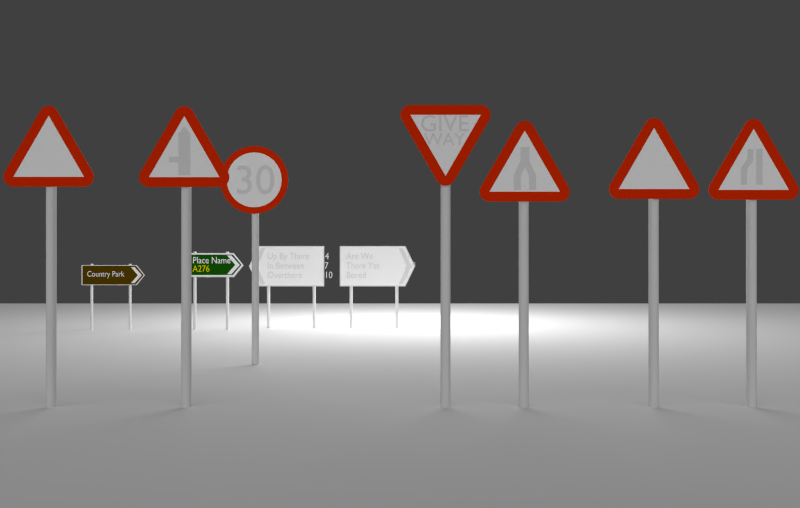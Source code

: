 # Source: road_signs_-_pack_1_by_Richard_Edwards.blend  (saved by Blender 2.66.0; exported with 4.5.12 LTS)
import bpy
from mathutils import Matrix  # noqa: F401  (used for matrix-valued properties, if any)

bpy.ops.wm.read_factory_settings(use_empty=True)
scene = bpy.context.scene
scene.name = 'Scene'

# ---- collections
col_collection_1 = bpy.data.collections.new('Collection 1'); scene.collection.children.link(col_collection_1)
col_collection_2 = bpy.data.collections.new('Collection 2'); scene.collection.children.link(col_collection_2)
col_collection_2.hide_render = True
col_collection_2.hide_viewport = True

# ---- materials (node trees are filled in below, after node groups)
mat_roadsign_red = bpy.data.materials.new('roadsign red')
mat_roadsign_red.alpha_threshold = 0.0
mat_roadsign_red.use_transparent_shadow = False
mat_roadsign_red.diffuse_color = (0.8, 0.02975, 0.0, 1.0)
mat_roadsign_red.roughness = 0.5
mat_roadsign_red.specular_intensity = 0.0
mat_roadsign_red.line_color = (0.0, 0.0, 0.0, 1.0)
mat_roadsign_white = bpy.data.materials.new('roadsign white')
mat_roadsign_white.alpha_threshold = 0.0
mat_roadsign_white.use_transparent_shadow = False
mat_roadsign_white.diffuse_color = (1.0, 1.0, 1.0, 1.0)
mat_roadsign_white.roughness = 0.5
mat_roadsign_white.specular_intensity = 0.0
mat_roadsign_white.line_color = (0.0, 0.0, 0.0, 1.0)
mat_sign_plate_back = bpy.data.materials.new('sign plate back')
mat_sign_plate_back.alpha_threshold = 0.0
mat_sign_plate_back.use_transparent_shadow = False
mat_sign_plate_back.roughness = 0.5
mat_sign_plate_back.specular_intensity = 0.0
mat_sign_plate_back.line_color = (0.0, 0.0, 0.0, 1.0)
mat_signpost = bpy.data.materials.new('signpost')
mat_signpost.alpha_threshold = 0.0
mat_signpost.use_transparent_shadow = False
mat_signpost.roughness = 0.5
mat_signpost.line_color = (0.0, 0.0, 0.0, 1.0)
mat_roadsign_black = bpy.data.materials.new('roadsign black')
mat_roadsign_black.alpha_threshold = 0.0
mat_roadsign_black.use_transparent_shadow = False
mat_roadsign_black.roughness = 0.5
mat_roadsign_black.line_color = (0.0, 0.0, 0.0, 1.0)
mat_green_sign = bpy.data.materials.new('green sign')
mat_green_sign.alpha_threshold = 0.0
mat_green_sign.use_transparent_shadow = False
mat_green_sign.diffuse_color = (0.007137, 0.0985, 0.001589, 1.0)
mat_green_sign.roughness = 0.5
mat_green_sign.specular_intensity = 0.0
mat_green_sign.line_color = (0.0, 0.0, 0.0, 1.0)
mat_yellow_text = bpy.data.materials.new('yellow text')
mat_yellow_text.alpha_threshold = 0.0
mat_yellow_text.use_transparent_shadow = False
mat_yellow_text.diffuse_color = (0.8, 0.7399, 0.0, 1.0)
mat_yellow_text.roughness = 0.5
mat_yellow_text.specular_intensity = 0.0
mat_yellow_text.line_color = (0.0, 0.0, 0.0, 1.0)
mat_sign_brown = bpy.data.materials.new('sign brown')
mat_sign_brown.alpha_threshold = 0.0
mat_sign_brown.use_transparent_shadow = False
mat_sign_brown.diffuse_color = (0.0985, 0.05359, 0.0, 1.0)
mat_sign_brown.roughness = 0.5
mat_sign_brown.specular_intensity = 0.0
mat_sign_brown.line_color = (0.0, 0.0, 0.0, 1.0)

# ---- material node trees

# ---- world
world_world = bpy.data.worlds.new('World'); scene.world = world_world
world_world.color = (0.05088, 0.05088, 0.05088)
world_world.use_sun_shadow = False
world_world.sun_shadow_jitter_overblur = 0.0
world_world.cycles.sampling_method = 'MANUAL'
world_world.cycles.sample_map_resolution = 256

# ---- cameras
cam_camera = bpy.data.cameras.new('Camera')
cam_camera.clip_end = 100.0
cam_camera.lens = 35.0
cam_camera.sensor_width = 32.0
cam_camera.sensor_height = 18.0
cam_camera.ortho_scale = 7.314
cam_camera.dof.focus_distance = 0.0
cam_camera.dof.aperture_fstop = 128.0

# ---- lights
light_point = bpy.data.lights.new('Point', 'SUN')
light_point.transmission_factor = 0.0
light_point.angle = 1.571
light_point.energy = 1.0
light_point.shadow_buffer_clip_start = 0.5
light_point.shadow_soft_size = 1.0
light_point.shadow_cascade_max_distance = 1000.0
light_point.cycles.use_multiple_importance_sampling = False
light_lamp = bpy.data.lights.new('Lamp', 'POINT')
light_lamp.transmission_factor = 0.0
light_lamp.cutoff_distance = 30.0
light_lamp.energy = 100.0
light_lamp.shadow_buffer_clip_start = 1.001
light_lamp.shadow_soft_size = 1.0
light_lamp.shadow_maximum_resolution = 0.006
light_lamp.use_absolute_resolution = True
light_lamp.cycles.use_multiple_importance_sampling = False

# ---- meshes
me_circle = bpy.data.meshes.new('Circle')
me_circle.from_pydata([(0.0, 1.0, 0.0), (-0.1951, 0.9808, 0.0), (-0.3827, 0.9239, 0.0), (-0.5556, 0.8315, 0.0), (-0.7071, 0.7071, 0.0), (-0.8315, 0.5556, 0.0), (-0.9239, 0.3827, 0.0), (-0.9808, 0.1951, 0.0), (-1.0, 7.55e-08, 0.0), (-0.9808, -0.1951, 0.0), (-0.9239, -0.3827, 0.0), (-0.8315, -0.5556, 0.0), (-0.7071, -0.7071, 0.0), (-0.5556, -0.8315, 0.0), (-0.3827, -0.9239, 0.0), (-0.1951, -0.9808, 0.0), (3.258e-07, -1.0, 0.0), (0.1951, -0.9808, 0.0), (0.3827, -0.9239, 0.0), (0.5556, -0.8315, 0.0), (0.7071, -0.7071, 0.0), (0.8315, -0.5556, 0.0), (0.9239, -0.3827, 0.0), (0.9808, -0.1951, 0.0), (1.0, 9.656e-07, 0.0), (0.9808, 0.1951, 0.0), (0.9239, 0.3827, 0.0), (0.8315, 0.5556, 0.0), (0.7071, 0.7071, 0.0), (0.5556, 0.8315, 0.0), (0.3827, 0.9239, 0.0), (0.1951, 0.9808, 0.0), (0.0, -0.0003854, -7.553e-08), (0.0, 1.239, 5.126e-15), (-0.2417, 1.215, 5.027e-15), (-0.4741, 1.145, 4.736e-15), (-0.6883, 1.03, 4.262e-15), (-0.8761, 0.8761, 3.624e-15), (-1.03, 0.6883, 2.848e-15), (-1.145, 0.4741, 1.962e-15), (-1.215, 0.2417, 1e-15), (-1.239, 9.354e-08, 3.87e-22), (-1.215, -0.2417, -1e-15), (-1.145, -0.4741, -1.962e-15), (-1.03, -0.6883, -2.848e-15), (-0.8761, -0.8761, -3.624e-15), (-0.6883, -1.03, -4.262e-15), (-0.4741, -1.145, -4.736e-15), (-0.2417, -1.215, -5.027e-15), (4.037e-07, -1.239, -5.126e-15), (0.2417, -1.215, -5.027e-15), (0.4741, -1.145, -4.736e-15), (0.6883, -1.03, -4.262e-15), (0.8761, -0.8761, -3.624e-15), (1.03, -0.6883, -2.848e-15), (1.145, -0.4741, -1.962e-15), (1.215, -0.2417, -1e-15), (1.239, 1.196e-06, 4.949e-21), (1.215, 0.2417, 1e-15), (1.145, 0.4741, 1.962e-15), (1.03, 0.6883, 2.848e-15), (0.8761, 0.8761, 3.624e-15), (0.6883, 1.03, 4.262e-15), (0.4741, 1.145, 4.736e-15), (0.2417, 1.215, 5.027e-15), (0.0, 1.0, -0.006528), (-0.1951, 0.9808, -0.006528), (-0.3827, 0.9239, -0.006528), (-0.5556, 0.8315, -0.006528), (-0.7071, 0.7071, -0.006528), (-0.8315, 0.5556, -0.006528), (-0.9239, 0.3827, -0.006528), (-0.9808, 0.1951, -0.006528), (-1.0, 7.599e-08, -0.006528), (-0.9808, -0.1951, -0.006528), (-0.9239, -0.3827, -0.006528), (-0.8315, -0.5556, -0.006528), (-0.7071, -0.7071, -0.006528), (-0.5556, -0.8315, -0.006528), (-0.3827, -0.9239, -0.006528), (-0.1951, -0.9808, -0.006528), (3.258e-07, -1.0, -0.006528), (0.1951, -0.9808, -0.006528), (0.3827, -0.9239, -0.006528), (0.5556, -0.8315, -0.006528), (0.7071, -0.7071, -0.006528), (0.8315, -0.5556, -0.006528), (0.9239, -0.3827, -0.006528), (0.9808, -0.1951, -0.006528), (1.0, 9.661e-07, -0.006528), (0.9808, 0.1951, -0.006528), (0.9239, 0.3827, -0.006528), (0.8315, 0.5556, -0.006528), (0.7071, 0.7071, -0.006528), (0.5556, 0.8315, -0.006528), (0.3827, 0.9239, -0.006528), (0.1951, 0.9808, -0.006528), (0.0, -0.0003854, -0.006528), (0.0, 1.239, -0.006528), (-0.2417, 1.215, -0.006528), (-0.4741, 1.145, -0.006528), (-0.6883, 1.03, -0.006528), (-0.8761, 0.8761, -0.006528), (-1.03, 0.6883, -0.006528), (-1.145, 0.4741, -0.006528), (-1.215, 0.2417, -0.006528), (-1.239, 9.403e-08, -0.006528), (-1.215, -0.2417, -0.006528), (-1.145, -0.4741, -0.006528), (-1.03, -0.6883, -0.006528), (-0.8761, -0.8761, -0.006528), (-0.6883, -1.03, -0.006528), (-0.4741, -1.145, -0.006528), (-0.2417, -1.215, -0.006528), (4.037e-07, -1.239, -0.006528), (0.2417, -1.215, -0.006528), (0.4741, -1.145, -0.006528), (0.6883, -1.03, -0.006528), (0.8761, -0.8761, -0.006528), (1.03, -0.6883, -0.006528), (1.145, -0.4741, -0.006528), (1.215, -0.2417, -0.006528), (1.239, 1.197e-06, -0.006528), (1.215, 0.2417, -0.006528), (1.145, 0.4741, -0.006528), (1.03, 0.6883, -0.006528), (0.8761, 0.8761, -0.006528), (0.6883, 1.03, -0.006528), (0.4741, 1.145, -0.006528), (0.2417, 1.215, -0.006528)], [], [(32, 27, 26), (32, 26, 25), (32, 25, 24), (32, 24, 23), (32, 23, 22), (32, 22, 21), (32, 21, 20), (32, 20, 19), (32, 19, 18), (32, 18, 17), (32, 17, 16), (32, 16, 15), (32, 15, 14), (32, 14, 13), (32, 13, 12), (32, 12, 11), (32, 11, 10), (32, 10, 9), (32, 9, 8), (32, 8, 7), (32, 7, 6), (32, 6, 5), (32, 5, 4), (32, 4, 3), (32, 3, 2), (32, 2, 1), (32, 1, 0), (31, 32, 0), (32, 31, 30), (32, 30, 29), (32, 29, 28), (32, 28, 27), (35, 34, 1, 2), (64, 63, 30, 31), (61, 60, 27, 28), (58, 57, 24, 25), (55, 54, 21, 22), (52, 51, 18, 19), (49, 48, 15, 16), (46, 45, 12, 13), (43, 42, 9, 10), (40, 39, 6, 7), (37, 36, 3, 4), (34, 33, 0, 1), (63, 62, 29, 30), (60, 59, 26, 27), (57, 56, 23, 24), (54, 53, 20, 21), (51, 50, 17, 18), (48, 47, 14, 15), (45, 44, 11, 12), (42, 41, 8, 9), (39, 38, 5, 6), (36, 35, 2, 3), (31, 0, 33, 64), (62, 61, 28, 29), (59, 58, 25, 26), (56, 55, 22, 23), (53, 52, 19, 20), (50, 49, 16, 17), (47, 46, 13, 14), (44, 43, 10, 11), (41, 40, 7, 8), (38, 37, 4, 5), (97, 92, 91), (97, 91, 90), (97, 90, 89), (97, 89, 88), (97, 88, 87), (97, 87, 86), (97, 86, 85), (97, 85, 84), (97, 84, 83), (97, 83, 82), (97, 82, 81), (97, 81, 80), (97, 80, 79), (97, 79, 78), (97, 78, 77), (97, 77, 76), (97, 76, 75), (97, 75, 74), (97, 74, 73), (97, 73, 72), (97, 72, 71), (97, 71, 70), (97, 70, 69), (97, 69, 68), (97, 68, 67), (97, 67, 66), (97, 66, 65), (96, 97, 65), (97, 96, 95), (97, 95, 94), (97, 94, 93), (97, 93, 92), (100, 99, 66, 67), (129, 128, 95, 96), (126, 125, 92, 93), (123, 122, 89, 90), (120, 119, 86, 87), (117, 116, 83, 84), (114, 113, 80, 81), (111, 110, 77, 78), (108, 107, 74, 75), (105, 104, 71, 72), (102, 101, 68, 69), (99, 98, 65, 66), (128, 127, 94, 95), (125, 124, 91, 92), (122, 121, 88, 89), (119, 118, 85, 86), (116, 115, 82, 83), (113, 112, 79, 80), (110, 109, 76, 77), (107, 106, 73, 74), (104, 103, 70, 71), (101, 100, 67, 68), (96, 65, 98, 129), (127, 126, 93, 94), (124, 123, 90, 91), (121, 120, 87, 88), (118, 117, 84, 85), (115, 114, 81, 82), (112, 111, 78, 79), (109, 108, 75, 76), (106, 105, 72, 73), (103, 102, 69, 70)])
me_circle.polygons.foreach_set('material_index', [1, 1, 1, 1, 1, 1, 1, 1, 1, 1, 1, 1, 1, 1, 1, 1, 1, 1, 1, 1, 1, 1, 1, 1, 1, 1, 1, 1, 1, 1, 1, 1, 0, 0, 0, 0, 0, 0, 0, 0, 0, 0, 0, 0, 0, 0, 0, 0, 0, 0, 0, 0, 0, 0, 0, 0, 0, 0, 0, 0, 0, 0, 0, 0, 2, 2, 2, 2, 2, 2, 2, 2, 2, 2, 2, 2, 2, 2, 2, 2, 2, 2, 2, 2, 2, 2, 2, 2, 2, 2, 2, 2, 2, 2, 2, 2, 2, 2, 2, 2, 2, 2, 2, 2, 2, 2, 2, 2, 2, 2, 2, 2, 2, 2, 2, 2, 2, 2, 2, 2, 2, 2, 2, 2, 2, 2, 2, 2])
me_circle.materials.append(mat_roadsign_red)
me_circle.materials.append(mat_roadsign_white)
me_circle.materials.append(mat_sign_plate_back)
me_circle.use_remesh_preserve_volume = False
me_circle.use_remesh_preserve_attributes = False
me_circle.use_mirror_vertex_groups = False
me_circle.update()
me_cylinder_005 = bpy.data.meshes.new('Cylinder.005')
me_cylinder_005.from_pydata([(0.0, 1.0, -1.0), (0.0, 1.0, 1.0), (0.1951, 0.9808, -1.0), (0.1951, 0.9808, 1.0), (0.3827, 0.9239, -1.0), (0.3827, 0.9239, 1.0), (0.5556, 0.8315, -1.0), (0.5556, 0.8315, 1.0), (0.7071, 0.7071, -1.0), (0.7071, 0.7071, 1.0), (0.8315, 0.5556, -1.0), (0.8315, 0.5556, 1.0), (0.9239, 0.3827, -1.0), (0.9239, 0.3827, 1.0), (0.9808, 0.1951, -1.0), (0.9808, 0.1951, 1.0), (1.0, 7.55e-08, -1.0), (1.0, 7.55e-08, 1.0), (0.9808, -0.1951, -1.0), (0.9808, -0.1951, 1.0), (0.9239, -0.3827, -1.0), (0.9239, -0.3827, 1.0), (0.8315, -0.5556, -1.0), (0.8315, -0.5556, 1.0), (0.7071, -0.7071, -1.0), (0.7071, -0.7071, 1.0), (0.5556, -0.8315, -1.0), (0.5556, -0.8315, 1.0), (0.3827, -0.9239, -1.0), (0.3827, -0.9239, 1.0), (0.1951, -0.9808, -1.0), (0.1951, -0.9808, 1.0), (-3.258e-07, -1.0, -1.0), (-3.258e-07, -1.0, 1.0), (-0.1951, -0.9808, -1.0), (-0.1951, -0.9808, 1.0), (-0.3827, -0.9239, -1.0), (-0.3827, -0.9239, 1.0), (-0.5556, -0.8315, -1.0), (-0.5556, -0.8315, 1.0), (-0.7071, -0.7071, -1.0), (-0.7071, -0.7071, 1.0), (-0.8315, -0.5556, -1.0), (-0.8315, -0.5556, 1.0), (-0.9239, -0.3827, -1.0), (-0.9239, -0.3827, 1.0), (-0.9808, -0.1951, -1.0), (-0.9808, -0.1951, 1.0), (-1.0, 9.656e-07, -1.0), (-1.0, 9.656e-07, 1.0), (-0.9808, 0.1951, -1.0), (-0.9808, 0.1951, 1.0), (-0.9239, 0.3827, -1.0), (-0.9239, 0.3827, 1.0), (-0.8315, 0.5556, -1.0), (-0.8315, 0.5556, 1.0), (-0.7071, 0.7071, -1.0), (-0.7071, 0.7071, 1.0), (-0.5556, 0.8315, -1.0), (-0.5556, 0.8315, 1.0), (-0.3827, 0.9239, -1.0), (-0.3827, 0.9239, 1.0), (-0.1951, 0.9808, -1.0), (-0.1951, 0.9808, 1.0), (8.605e-07, 1.095, 0.9333), (-6.275e-08, 1.095, 0.9462), (0.2136, 1.074, 0.9333), (0.2136, 1.074, 0.9462), (0.419, 1.012, 0.9333), (0.419, 1.012, 0.9462), (0.6083, 0.9103, 0.9333), (0.6083, 0.9103, 0.9462), (0.7742, 0.7742, 0.9333), (0.7742, 0.7742, 0.9462), (0.9103, 0.6083, 0.9333), (0.9103, 0.6083, 0.9462), (1.012, 0.419, 0.9333), (1.012, 0.419, 0.9462), (1.074, 0.2136, 0.9333), (1.074, 0.2136, 0.9462), (1.095, 2.191e-07, 0.9333), (1.095, 6.659e-08, 0.9462), (1.074, -0.2136, 0.9333), (1.074, -0.2136, 0.9462), (1.012, -0.419, 0.9333), (1.012, -0.419, 0.9462), (0.9103, -0.6083, 0.9333), (0.9103, -0.6083, 0.9462), (0.7742, -0.7742, 0.9333), (0.7742, -0.7742, 0.9462), (0.6083, -0.9103, 0.9333), (0.6083, -0.9103, 0.9462), (0.419, -1.012, 0.9333), (0.419, -1.012, 0.9462), (0.2136, -1.074, 0.9333), (0.2136, -1.074, 0.9462), (5.037e-07, -1.095, 0.9333), (-4.195e-07, -1.095, 0.9462), (-0.2136, -1.074, 0.9333), (-0.2136, -1.074, 0.9462), (-0.419, -1.012, 0.9333), (-0.419, -1.012, 0.9462), (-0.6083, -0.9103, 0.9333), (-0.6083, -0.9103, 0.9462), (-0.7742, -0.7742, 0.9333), (-0.7742, -0.7742, 0.9462), (-0.9103, -0.6083, 0.9333), (-0.9103, -0.6083, 0.9462), (-1.012, -0.419, 0.9333), (-1.012, -0.419, 0.9462), (-1.074, -0.2136, 0.9333), (-1.074, -0.2136, 0.9462), (-1.095, 1.194e-06, 0.9333), (-1.095, 1.041e-06, 0.9462), (-1.074, 0.2136, 0.9333), (-1.074, 0.2136, 0.9462), (-1.012, 0.419, 0.9333), (-1.012, 0.419, 0.9462), (-0.9103, 0.6083, 0.9333), (-0.9103, 0.6083, 0.9462), (-0.7742, 0.7742, 0.9333), (-0.7742, 0.7742, 0.9462), (-0.6083, 0.9103, 0.9333), (-0.6083, 0.9103, 0.9462), (-0.419, 1.012, 0.9333), (-0.419, 1.012, 0.9462), (-0.2136, 1.074, 0.9333), (-0.2136, 1.074, 0.9462), (0.6209, -1.172, 0.9333), (0.6209, -1.172, 0.9462), (0.4063, -1.172, 0.9333), (0.4063, -1.172, 0.9462), (-0.4063, -1.173, 0.9333), (-0.4063, -1.173, 0.9462), (-0.6209, -1.171, 0.9333), (-0.6209, -1.171, 0.9462), (7.842e-07, 1.095, 0.7534), (-1.391e-07, 1.095, 0.7662), (0.2136, 1.074, 0.7534), (0.2136, 1.074, 0.7662), (0.419, 1.012, 0.7534), (0.419, 1.012, 0.7662), (0.6083, 0.9103, 0.7534), (0.6083, 0.9103, 0.7662), (0.7742, 0.7742, 0.7534), (0.7742, 0.7742, 0.7662), (0.9103, 0.6083, 0.7534), (0.9103, 0.6083, 0.7662), (1.012, 0.419, 0.7534), (1.012, 0.419, 0.7662), (1.074, 0.2136, 0.7534), (1.074, 0.2136, 0.7662), (1.095, 2.065e-07, 0.7534), (1.095, 5.398e-08, 0.7662), (1.074, -0.2136, 0.7534), (1.074, -0.2136, 0.7662), (1.012, -0.419, 0.7534), (1.012, -0.419, 0.7662), (0.9103, -0.6083, 0.7534), (0.9103, -0.6083, 0.7662), (0.7742, -0.7742, 0.7534), (0.7742, -0.7742, 0.7662), (0.6083, -0.9103, 0.7534), (0.6083, -0.9103, 0.7662), (0.419, -1.012, 0.7534), (0.419, -1.012, 0.7662), (0.2136, -1.074, 0.7534), (0.2136, -1.074, 0.7662), (4.274e-07, -1.095, 0.7534), (-4.958e-07, -1.095, 0.7662), (-0.2136, -1.074, 0.7534), (-0.2136, -1.074, 0.7662), (-0.419, -1.012, 0.7534), (-0.419, -1.012, 0.7662), (-0.6083, -0.9103, 0.7534), (-0.6083, -0.9103, 0.7662), (-0.7742, -0.7742, 0.7534), (-0.7742, -0.7742, 0.7662), (-0.9103, -0.6083, 0.7534), (-0.9103, -0.6083, 0.7662), (-1.012, -0.419, 0.7534), (-1.012, -0.419, 0.7662), (-1.074, -0.2136, 0.7534), (-1.074, -0.2136, 0.7662), (-1.095, 1.181e-06, 0.7534), (-1.095, 1.029e-06, 0.7662), (-1.074, 0.2136, 0.7534), (-1.074, 0.2136, 0.7662), (-1.012, 0.419, 0.7534), (-1.012, 0.419, 0.7662), (-0.9103, 0.6083, 0.7534), (-0.9103, 0.6083, 0.7662), (-0.7742, 0.7742, 0.7534), (-0.7742, 0.7742, 0.7662), (-0.6083, 0.9103, 0.7534), (-0.6083, 0.9103, 0.7662), (-0.419, 1.012, 0.7534), (-0.419, 1.012, 0.7662), (-0.2136, 1.074, 0.7534), (-0.2136, 1.074, 0.7662), (0.6209, -1.172, 0.7534), (0.6209, -1.172, 0.7662), (0.4063, -1.172, 0.7534), (0.4063, -1.172, 0.7662), (-0.4063, -1.173, 0.7534), (-0.4063, -1.173, 0.7662), (-0.6209, -1.171, 0.7534), (-0.6209, -1.171, 0.7662)], [], [(0, 1, 3, 2), (2, 3, 5, 4), (4, 5, 7, 6), (6, 7, 9, 8), (8, 9, 11, 10), (10, 11, 13, 12), (12, 13, 15, 14), (14, 15, 17, 16), (16, 17, 19, 18), (18, 19, 21, 20), (20, 21, 23, 22), (22, 23, 25, 24), (24, 25, 27, 26), (26, 27, 29, 28), (28, 29, 31, 30), (30, 31, 33, 32), (32, 33, 35, 34), (34, 35, 37, 36), (36, 37, 39, 38), (38, 39, 41, 40), (40, 41, 43, 42), (42, 43, 45, 44), (44, 45, 47, 46), (46, 47, 49, 48), (48, 49, 51, 50), (50, 51, 53, 52), (52, 53, 55, 54), (54, 55, 57, 56), (56, 57, 59, 58), (58, 59, 61, 60), (3, 1, 63, 61, 59, 57, 55, 53, 51, 49, 47, 45, 43, 41, 39, 37, 35, 33, 31, 29, 27, 25, 23, 21, 19, 17, 15, 13, 11, 9, 7, 5), (62, 63, 1, 0), (60, 61, 63, 62), (0, 2, 4, 6, 8, 10, 12, 14, 16, 18, 20, 22, 24, 26, 28, 30, 32, 34, 36, 38, 40, 42, 44, 46, 48, 50, 52, 54, 56, 58, 60, 62), (64, 65, 67, 66), (66, 67, 69, 68), (68, 69, 71, 70), (70, 71, 73, 72), (72, 73, 75, 74), (74, 75, 77, 76), (76, 77, 79, 78), (78, 79, 81, 80), (80, 81, 83, 82), (82, 83, 85, 84), (84, 85, 87, 86), (86, 87, 89, 88), (88, 89, 91, 90), (90, 91, 129, 128), (92, 93, 95, 94), (94, 95, 97, 96), (96, 97, 99, 98), (98, 99, 101, 100), (101, 103, 135, 133), (102, 103, 105, 104), (104, 105, 107, 106), (106, 107, 109, 108), (108, 109, 111, 110), (110, 111, 113, 112), (112, 113, 115, 114), (114, 115, 117, 116), (116, 117, 119, 118), (118, 119, 121, 120), (120, 121, 123, 122), (122, 123, 125, 124), (67, 65, 127, 125, 123, 121, 119, 117, 115, 113, 111, 109, 107, 105, 103, 101, 99, 97, 95, 93, 91, 89, 87, 85, 83, 81, 79, 77, 75, 73, 71, 69), (126, 127, 65, 64), (124, 125, 127, 126), (64, 66, 68, 70, 72, 74, 76, 78, 80, 82, 84, 86, 88, 90, 92, 94, 96, 98, 100, 102, 104, 106, 108, 110, 112, 114, 116, 118, 120, 122, 124, 126), (128, 129, 131, 130), (132, 133, 135, 134), (93, 92, 130, 131), (102, 100, 132, 134), (91, 93, 131, 129), (100, 101, 133, 132), (103, 102, 134, 135), (92, 90, 128, 130), (136, 137, 139, 138), (138, 139, 141, 140), (140, 141, 143, 142), (142, 143, 145, 144), (144, 145, 147, 146), (146, 147, 149, 148), (148, 149, 151, 150), (150, 151, 153, 152), (152, 153, 155, 154), (154, 155, 157, 156), (156, 157, 159, 158), (158, 159, 161, 160), (160, 161, 163, 162), (162, 163, 201, 200), (164, 165, 167, 166), (166, 167, 169, 168), (168, 169, 171, 170), (170, 171, 173, 172), (173, 175, 207, 205), (174, 175, 177, 176), (176, 177, 179, 178), (178, 179, 181, 180), (180, 181, 183, 182), (182, 183, 185, 184), (184, 185, 187, 186), (186, 187, 189, 188), (188, 189, 191, 190), (190, 191, 193, 192), (192, 193, 195, 194), (194, 195, 197, 196), (139, 137, 199, 197, 195, 193, 191, 189, 187, 185, 183, 181, 179, 177, 175, 173, 171, 169, 167, 165, 163, 161, 159, 157, 155, 153, 151, 149, 147, 145, 143, 141), (198, 199, 137, 136), (196, 197, 199, 198), (136, 138, 140, 142, 144, 146, 148, 150, 152, 154, 156, 158, 160, 162, 164, 166, 168, 170, 172, 174, 176, 178, 180, 182, 184, 186, 188, 190, 192, 194, 196, 198), (200, 201, 203, 202), (204, 205, 207, 206), (165, 164, 202, 203), (174, 172, 204, 206), (163, 165, 203, 201), (172, 173, 205, 204), (175, 174, 206, 207), (164, 162, 200, 202)])
me_cylinder_005.materials.append(mat_signpost)
me_cylinder_005.use_remesh_preserve_volume = False
me_cylinder_005.use_remesh_preserve_attributes = False
me_cylinder_005.use_mirror_vertex_groups = False
me_cylinder_005.update()
me_plane_027 = bpy.data.meshes.new('Plane.027')
me_plane_027.from_pydata([(14.36, -0.2427, 9.877e-08), (14.5, -0.2303, 1.013e-07), (14.67, -0.2125, 1.045e-07), (14.82, -0.1922, 1.077e-07), (14.97, -0.1678, 1.11e-07), (15.1, -0.1398, 1.144e-07), (15.2, -0.1098, 1.175e-07), (15.29, -0.07651, 1.206e-07), (15.34, -0.04295, 1.232e-07), (15.36, -0.01261, 1.253e-07), (-1.0, -1.0, -1.211e-07), (-0.9933, -1.023, -1.215e-07), (-0.9655, -1.052, -1.22e-07), (-0.9158, -1.081, -1.224e-07), (-0.8383, -1.11, -1.227e-07), (-0.7308, -1.14, -1.23e-07), (-0.5987, -1.168, -1.231e-07), (-0.435, -1.195, -1.23e-07), (-0.2537, -1.218, -1.229e-07), (-0.07697, -1.236, -1.227e-07), (2.0, -1.243, -1.446e-07), (0.9999, -1.0, -9.729e-08), (1.854, -1.253, -1.438e-07), (1.662, -1.264, -1.425e-07), (1.46, -1.273, -1.41e-07), (1.237, -1.278, -1.389e-07), (0.9972, -1.28, -1.365e-07), (0.7584, -1.278, -1.337e-07), (0.5109, -1.272, -1.304e-07), (0.2773, -1.261, -1.27e-07), (0.07889, -1.249, -1.239e-07), (-0.0007712, -1.243, -1.213e-07), (14.36, 0.2427, 9.877e-08), (14.5, 0.2303, 1.013e-07), (14.67, 0.2125, 1.045e-07), (14.82, 0.1922, 1.077e-07), (14.97, 0.1678, 1.11e-07), (15.1, 0.1398, 1.144e-07), (15.2, 0.1098, 1.175e-07), (15.29, 0.07651, 1.206e-07), (15.34, 0.04295, 1.232e-07), (15.36, 0.01261, 1.253e-07), (13.36, 0.0, 1.174e-07), (-1.0, 0.0, 0.0), (1.0, 0.0, 0.0), (15.37, 0.0, 1.274e-07), (-1.0, 1.0, -1.211e-07), (-0.9933, 1.023, -1.215e-07), (-0.9655, 1.052, -1.22e-07), (-0.9158, 1.081, -1.224e-07), (-0.8383, 1.11, -1.227e-07), (-0.7308, 1.14, -1.23e-07), (-0.5987, 1.168, -1.231e-07), (-0.435, 1.195, -1.23e-07), (-0.2537, 1.218, -1.229e-07), (-0.07697, 1.236, -1.227e-07), (2.0, 1.243, -1.446e-07), (0.9999, 1.0, -9.729e-08), (1.854, 1.253, -1.438e-07), (1.662, 1.264, -1.425e-07), (1.46, 1.273, -1.41e-07), (1.237, 1.278, -1.389e-07), (0.9972, 1.28, -1.365e-07), (0.7584, 1.278, -1.337e-07), (0.5109, 1.272, -1.304e-07), (0.2773, 1.261, -1.27e-07), (0.07889, 1.249, -1.239e-07), (-0.0007712, 1.243, -1.213e-07), (14.36, -0.2427, -0.008272), (14.5, -0.2303, -0.008272), (14.67, -0.2125, -0.008272), (14.82, -0.1922, -0.008272), (14.97, -0.1678, -0.008272), (15.1, -0.1398, -0.008272), (15.2, -0.1098, -0.008272), (15.29, -0.07651, -0.008272), (15.34, -0.04295, -0.008272), (15.36, -0.01261, -0.008272), (-1.0, -1.0, -0.008273), (-0.9933, -1.023, -0.008273), (-0.9655, -1.052, -0.008273), (-0.9158, -1.081, -0.008273), (-0.8383, -1.11, -0.008273), (-0.7308, -1.14, -0.008273), (-0.5987, -1.168, -0.008273), (-0.435, -1.195, -0.008273), (-0.2537, -1.218, -0.008273), (-0.07697, -1.236, -0.008273), (2.0, -1.243, -0.008273), (0.9999, -1.0, -0.008273), (1.854, -1.253, -0.008273), (1.662, -1.264, -0.008273), (1.46, -1.273, -0.008273), (1.237, -1.278, -0.008273), (0.9972, -1.28, -0.008273), (0.7584, -1.278, -0.008273), (0.5109, -1.272, -0.008273), (0.2773, -1.261, -0.008273), (0.07889, -1.249, -0.008273), (-0.0007712, -1.243, -0.008273), (14.36, 0.2427, -0.008272), (14.5, 0.2303, -0.008272), (14.67, 0.2125, -0.008272), (14.82, 0.1922, -0.008272), (14.97, 0.1678, -0.008272), (15.1, 0.1398, -0.008272), (15.2, 0.1098, -0.008272), (15.29, 0.07651, -0.008272), (15.34, 0.04295, -0.008272), (15.36, 0.01261, -0.008272), (13.36, 8.017e-10, -0.008272), (-1.0, 8.017e-10, -0.008273), (1.0, 8.017e-10, -0.008273), (15.37, 8.017e-10, -0.008272), (-1.0, 1.0, -0.008273), (-0.9933, 1.023, -0.008273), (-0.9655, 1.052, -0.008273), (-0.9158, 1.081, -0.008273), (-0.8383, 1.11, -0.008273), (-0.7308, 1.14, -0.008273), (-0.5987, 1.168, -0.008273), (-0.435, 1.195, -0.008273), (-0.2537, 1.218, -0.008273), (-0.07697, 1.236, -0.008273), (2.0, 1.243, -0.008273), (0.9999, 1.0, -0.008273), (1.854, 1.253, -0.008273), (1.662, 1.264, -0.008273), (1.46, 1.273, -0.008273), (1.237, 1.278, -0.008273), (0.9972, 1.28, -0.008273), (0.7584, 1.278, -0.008273), (0.5109, 1.272, -0.008273), (0.2773, 1.261, -0.008273), (0.07889, 1.249, -0.008273), (-0.0007712, 1.243, -0.008273)], [], [(42, 0, 1), (42, 1, 2), (42, 2, 3), (42, 3, 4), (42, 4, 5), (42, 5, 6), (42, 6, 7), (42, 7, 8), (42, 8, 9), (42, 9, 45), (21, 10, 11), (21, 11, 12), (21, 12, 13), (21, 13, 14), (21, 14, 15), (21, 15, 16), (21, 16, 17), (21, 17, 18), (21, 18, 19), (21, 19, 31), (21, 22, 20), (21, 23, 22), (21, 24, 23), (21, 25, 24), (21, 26, 25), (21, 27, 26), (21, 28, 27), (21, 29, 28), (21, 30, 29), (21, 31, 30), (0, 42, 21, 20), (43, 10, 21, 44), (42, 33, 32), (42, 34, 33), (42, 35, 34), (42, 36, 35), (42, 37, 36), (42, 38, 37), (42, 39, 38), (42, 40, 39), (42, 41, 40), (42, 45, 41), (57, 47, 46), (57, 48, 47), (57, 49, 48), (57, 50, 49), (57, 51, 50), (57, 52, 51), (57, 53, 52), (57, 54, 53), (57, 55, 54), (57, 67, 55), (57, 56, 58), (57, 58, 59), (57, 59, 60), (57, 60, 61), (57, 61, 62), (57, 62, 63), (57, 63, 64), (57, 64, 65), (57, 65, 66), (57, 66, 67), (32, 56, 57, 42), (43, 44, 57, 46), (42, 57, 21), (110, 68, 69), (110, 69, 70), (110, 70, 71), (110, 71, 72), (110, 72, 73), (110, 73, 74), (110, 74, 75), (110, 75, 76), (110, 76, 77), (110, 77, 113), (89, 78, 79), (89, 79, 80), (89, 80, 81), (89, 81, 82), (89, 82, 83), (89, 83, 84), (89, 84, 85), (89, 85, 86), (89, 86, 87), (89, 87, 99), (89, 90, 88), (89, 91, 90), (89, 92, 91), (89, 93, 92), (89, 94, 93), (89, 95, 94), (89, 96, 95), (89, 97, 96), (89, 98, 97), (89, 99, 98), (68, 110, 89, 88), (111, 78, 89, 112), (110, 101, 100), (110, 102, 101), (110, 103, 102), (110, 104, 103), (110, 105, 104), (110, 106, 105), (110, 107, 106), (110, 108, 107), (110, 109, 108), (110, 113, 109), (125, 115, 114), (125, 116, 115), (125, 117, 116), (125, 118, 117), (125, 119, 118), (125, 120, 119), (125, 121, 120), (125, 122, 121), (125, 123, 122), (125, 135, 123), (125, 124, 126), (125, 126, 127), (125, 127, 128), (125, 128, 129), (125, 129, 130), (125, 130, 131), (125, 131, 132), (125, 132, 133), (125, 133, 134), (125, 134, 135), (100, 124, 125, 110), (111, 112, 125, 114), (110, 125, 89)])
me_plane_027.polygons.foreach_set('material_index', [1, 1, 1, 1, 1, 1, 1, 1, 1, 1, 1, 1, 1, 1, 1, 1, 1, 1, 1, 1, 1, 1, 1, 1, 1, 1, 1, 1, 1, 1, 1, 1, 1, 1, 1, 1, 1, 1, 1, 1, 1, 1, 1, 1, 1, 1, 1, 1, 1, 1, 1, 1, 1, 1, 1, 1, 1, 1, 1, 1, 1, 1, 1, 1, 0, 2, 2, 2, 2, 2, 2, 2, 2, 2, 2, 2, 2, 2, 2, 2, 2, 2, 2, 2, 2, 2, 2, 2, 2, 2, 2, 2, 2, 2, 2, 2, 2, 2, 2, 2, 2, 2, 2, 2, 2, 2, 2, 2, 2, 2, 2, 2, 2, 2, 2, 2, 2, 2, 2, 2, 2, 2, 2, 2, 2, 2, 2, 2, 2, 2])
me_plane_027.materials.append(mat_roadsign_white)
me_plane_027.materials.append(mat_roadsign_red)
me_plane_027.materials.append(mat_sign_plate_back)
me_plane_027.use_remesh_preserve_volume = False
me_plane_027.use_remesh_preserve_attributes = False
me_plane_027.use_mirror_vertex_groups = False
me_plane_027.update()
me_plane_001 = bpy.data.meshes.new('Plane.001')
me_plane_001.from_pydata([(0.9288, -1.0, 0.0), (-1.0, -1.0, 0.0), (0.9288, 1.451, 1.971e-08), (-1.0, 1.451, 1.971e-08), (0.0, -1.0, 0.0), (0.0, 1.0, 0.0), (0.9288, -3.584, -1.13e-07), (-1.0, -3.584, -1.13e-07), (0.0, -3.584, -1.13e-07), (0.9467, -3.836, -7.599e-08), (-0.7806, -4.718, -2.424e-07), (0.0, -4.158, -1.381e-07), (0.4512, -4.774, -1.65e-07), (-0.1108, -5.578, -3.186e-07), (1.156, -4.064, -2.817e-08), (1.231, -5.184, -7.817e-08), (0.874, -6.084, -2.531e-07), (1.326, -4.188, 1.137e-07), (1.846, -5.184, -7.817e-08), (2.121, -6.145, -2.635e-07), (1.571, -4.222, 1.071e-07), (4.758, -3.215, 7.892e-09), (5.033, -4.176, -1.774e-07), (4.483, -2.254, 1.932e-07), (5.168, -3.073, 1.412e-08), (5.211, -4.072, -1.784e-07), (5.126, -2.073, 2.067e-07), (5.701, -2.108, 2.007e-07), (5.395, -4.085, -1.809e-07), (5.548, -3.096, 9.89e-09), (6.431, -2.35, 2.002e-07), (5.543, -4.151, -1.525e-07), (5.952, -3.239, 2.599e-08), (7.021, -2.777, 1.277e-07), (5.713, -4.341, -1.899e-07), (6.45, -3.666, -5.009e-08), (7.591, -3.643, 2.373e-08), (5.783, -4.543, -1.868e-07), (6.735, -4.236, -1.069e-07), (7.735, -4.746, -9.793e-08), (5.782, -4.77, -1.615e-07), (6.735, -4.758, -1.297e-07), (7.735, -7.855, -2.338e-07), (5.782, -7.88, -2.974e-07), (6.735, -8.461, -2.916e-07)], [], [(5, 3, 1, 4), (2, 5, 4, 0), (8, 6, 0, 4), (4, 1, 7, 8), (11, 9, 6, 8), (8, 7, 10, 11), (11, 10, 13, 12), (12, 14, 9, 11), (12, 13, 16, 15), (15, 17, 14, 12), (15, 16, 19, 18), (18, 20, 17, 15), (18, 19, 22, 21), (21, 23, 20, 18), (21, 22, 25, 24), (24, 26, 23, 21), (29, 27, 26, 24), (24, 25, 28, 29), (32, 30, 27, 29), (29, 28, 31, 32), (35, 33, 30, 32), (32, 31, 34, 35), (38, 36, 33, 35), (35, 34, 37, 38), (41, 39, 36, 38), (38, 37, 40, 41), (44, 42, 39, 41), (41, 40, 43, 44)])
me_plane_001.materials.append(mat_roadsign_black)
me_plane_001.use_remesh_preserve_volume = False
me_plane_001.use_remesh_preserve_attributes = False
me_plane_001.use_mirror_vertex_groups = False
me_plane_001.update()
me_plane_012 = bpy.data.meshes.new('Plane.012')
me_plane_012.from_pydata([(1.566, 1.965, 1.296e-07), (1.566, -9.024, -3.508e-07), (1.566, -2.869, -8.168e-08), (1.566, -1.434, -1.899e-08), (-1.566, 1.965, 1.296e-07), (-1.566, -9.024, -3.508e-07), (0.0, 1.965, 1.296e-07), (0.0, -10.89, -4.325e-07), (-1.566, -2.869, -8.168e-08), (-1.566, -1.434, -1.899e-08), (0.0, -2.847, -8.073e-08), (0.0, -1.614, -2.682e-08), (-4.052, -2.869, -8.168e-08), (-4.052, -1.434, -1.899e-08)], [], [(11, 3, 0, 6), (7, 1, 2, 10), (10, 2, 3, 11), (11, 6, 4, 9), (7, 10, 8, 5), (10, 11, 9, 8), (13, 12, 8, 9)])
me_plane_012.materials.append(mat_roadsign_black)
me_plane_012.use_remesh_preserve_volume = False
me_plane_012.use_remesh_preserve_attributes = False
me_plane_012.use_mirror_x = True
me_plane_012.update()
me_plane_010 = bpy.data.meshes.new('Plane.010')
me_plane_010.from_pydata([(2.912, 1.643, 1.155e-07), (1.04, 1.643, 1.155e-07), (2.912, -2.083, -4.733e-08), (1.04, -2.083, -4.733e-08), (1.124, -5.964, -2.17e-07), (0.01734, -4.185, -1.392e-07), (-2.912, 1.643, 1.155e-07), (-1.04, 1.643, 1.155e-07), (-2.912, -2.083, -4.733e-08), (-1.04, -2.083, -4.733e-08), (-1.124, -5.964, -2.17e-07), (-0.01734, -4.185, -1.392e-07), (1.124, -9.448, -3.693e-07), (-1.124, -9.448, -3.693e-07)], [], [(3, 2, 0, 1), (5, 4, 2, 3), (9, 7, 6, 8), (11, 9, 8, 10), (5, 11, 10, 4), (4, 10, 13, 12)])
me_plane_010.materials.append(mat_roadsign_black)
me_plane_010.use_remesh_preserve_volume = False
me_plane_010.use_remesh_preserve_attributes = False
me_plane_010.use_mirror_x = True
me_plane_010.update()
me_plane_014 = bpy.data.meshes.new('Plane.014')
me_plane_014.from_pydata([(-1.043, 1.78, 1.215e-07), (-2.686, 1.78, 1.215e-07), (-1.043, -7.488, -2.836e-07), (-2.686, -7.488, -2.836e-07), (2.872, 1.797, 1.223e-07), (1.316, 1.797, 1.223e-07), (2.872, -1.68, -2.973e-08), (1.316, -1.68, -2.973e-08), (2.857, -2.237, -1.356e-07), (1.331, -1.936, -6.864e-08), (2.622, -2.869, -1.927e-07), (1.2, -2.239, -5.24e-08), (2.066, -3.761, -2.676e-07), (0.9019, -2.729, -3.793e-08), (1.558, -4.432, -3.871e-07), (0.3937, -3.4, -1.574e-07), (1.38, -4.664, -4.215e-07), (0.00251, -3.941, -2.605e-07), (1.294, -4.871, -4.523e-07), (-0.1962, -4.424, -3.528e-07), (1.205, -5.013, -4.676e-07), (-0.3509, -5.014, -4.678e-07), (1.205, -7.452, -5.742e-07), (-0.3509, -7.454, -5.744e-07)], [], [(3, 2, 0, 1), (7, 6, 4, 5), (9, 8, 6, 7), (11, 10, 8, 9), (13, 12, 10, 11), (15, 14, 12, 13), (17, 16, 14, 15), (19, 18, 16, 17), (21, 20, 18, 19), (23, 22, 20, 21)])
me_plane_014.materials.append(mat_roadsign_black)
me_plane_014.use_remesh_preserve_volume = False
me_plane_014.use_remesh_preserve_attributes = False
me_plane_014.use_mirror_x = True
me_plane_014.update()
me_plane_023 = bpy.data.meshes.new('Plane.023')
me_plane_023.from_pydata([(-1.043, 1.78, 1.215e-07), (-2.686, 1.78, 1.215e-07), (-1.043, -7.488, -2.836e-07), (-2.686, -7.488, -2.836e-07), (2.872, 1.797, 1.223e-07), (1.316, 1.797, 1.223e-07), (2.872, -1.68, -2.973e-08), (1.316, -1.68, -2.973e-08), (2.857, -2.237, -1.356e-07), (1.331, -1.936, -6.864e-08), (2.622, -2.869, -1.927e-07), (1.2, -2.239, -5.24e-08), (2.066, -3.761, -2.676e-07), (0.9019, -2.729, -3.793e-08), (1.558, -4.432, -3.871e-07), (0.3937, -3.4, -1.574e-07), (1.38, -4.664, -4.215e-07), (0.00251, -3.941, -2.605e-07), (1.294, -4.871, -4.523e-07), (-0.1962, -4.424, -3.528e-07), (1.205, -5.013, -4.676e-07), (-0.3509, -5.014, -4.678e-07), (1.205, -7.452, -5.742e-07), (-0.3509, -7.454, -5.744e-07)], [], [(3, 2, 0, 1), (7, 6, 4, 5), (9, 8, 6, 7), (11, 10, 8, 9), (13, 12, 10, 11), (15, 14, 12, 13), (17, 16, 14, 15), (19, 18, 16, 17), (21, 20, 18, 19), (23, 22, 20, 21)])
me_plane_023.materials.append(mat_roadsign_black)
me_plane_023.use_remesh_preserve_volume = False
me_plane_023.use_remesh_preserve_attributes = False
me_plane_023.use_mirror_x = True
me_plane_023.update()
me_plane_006 = bpy.data.meshes.new('Plane.006')
me_plane_006.from_pydata([(0.709, -0.9045, 5.822e-08), (-0.7563, -0.9045, -4.331e-08), (0.709, 0.9045, 5.266e-08), (-0.7563, 0.9045, -4.887e-08), (-0.7563, 3.409e-15, -4.609e-08), (0.9786, -4.385e-15, 5.929e-08), (0.7349, -1.038, 5.379e-08), (-0.809, -1.038, -4.389e-08), (0.7349, 1.038, 5.709e-08), (1.034, -4.1e-15, 5.544e-08), (-0.809, 1.038, -4.059e-08), (-0.809, 3.124e-15, -4.224e-08), (0.5237, -0.8308, -0.001867), (0.5237, 0.8308, -0.001867), (0.7808, 8.16e-11, -0.001867), (0.6602, -0.8277, -0.001867), (0.6602, 0.8277, -0.001867), (0.9266, 8.16e-11, -0.001867), (0.7188, -0.8469, 0.01729), (-0.7465, -0.8469, 0.01728), (0.7188, 0.9621, 0.01729), (-0.7465, 0.9621, 0.01728), (-0.7465, 0.05756, 0.01728), (0.9884, 0.05756, 0.01729), (0.7447, -0.9801, 0.01729), (-0.7992, -0.9801, 0.01728), (0.7447, 1.095, 0.01729), (1.044, 0.05756, 0.01729), (-0.7992, 1.095, 0.01728), (-0.7992, 0.05756, 0.01728), (0.5335, -0.7732, 0.01542), (0.5335, 0.8884, 0.01542), (0.7906, 0.05756, 0.01542), (0.67, -0.7702, 0.01542), (0.67, 0.8853, 0.01542), (0.9364, 0.05756, 0.01542)], [], [(5, 4, 1, 0), (2, 3, 4, 5), (0, 1, 7, 6), (8, 10, 3, 2), (5, 9, 8, 2), (9, 5, 0, 6), (4, 11, 7, 1), (11, 4, 3, 10), (14, 17, 16, 13), (17, 14, 12, 15), (23, 22, 19, 18), (20, 21, 22, 23), (18, 19, 25, 24), (26, 28, 21, 20), (23, 27, 26, 20), (27, 23, 18, 24), (22, 29, 25, 19), (29, 22, 21, 28), (32, 35, 34, 31), (35, 32, 30, 33)])
me_plane_006.polygons.foreach_set('material_index', [1, 1, 0, 0, 0, 0, 0, 0, 0, 0, 2, 2, 2, 2, 2, 2, 2, 2, 2, 2])
me_plane_006.materials.append(mat_roadsign_white)
me_plane_006.materials.append(mat_green_sign)
me_plane_006.materials.append(mat_sign_plate_back)
me_plane_006.use_remesh_preserve_volume = False
me_plane_006.use_remesh_preserve_attributes = False
me_plane_006.use_mirror_vertex_groups = False
me_plane_006.update()
me_cylinder_004 = bpy.data.meshes.new('Cylinder.004')
me_cylinder_004.from_pydata([(3.429, 1.0, -1.0), (3.429, 1.0, 1.0), (3.624, 0.9808, -1.0), (3.624, 0.9808, 1.0), (3.812, 0.9239, -1.0), (3.812, 0.9239, 1.0), (3.985, 0.8315, -1.0), (3.985, 0.8315, 1.0), (4.136, 0.7071, -1.0), (4.136, 0.7071, 1.0), (4.26, 0.5556, -1.0), (4.26, 0.5556, 1.0), (4.353, 0.3827, -1.0), (4.353, 0.3827, 1.0), (4.41, 0.1951, -1.0), (4.41, 0.1951, 1.0), (4.429, -1.571e-06, -1.0), (4.429, -1.571e-06, 1.0), (4.41, -0.1951, -1.0), (4.41, -0.1951, 1.0), (4.353, -0.3827, -1.0), (4.353, -0.3827, 1.0), (4.26, -0.5556, -1.0), (4.26, -0.5556, 1.0), (4.136, -0.7071, -1.0), (4.136, -0.7071, 1.0), (3.985, -0.8315, -1.0), (3.985, -0.8315, 1.0), (3.812, -0.9239, -1.0), (3.812, -0.9239, 1.0), (3.624, -0.9808, -1.0), (3.624, -0.9808, 1.0), (3.429, -1.0, -1.0), (3.429, -1.0, 1.0), (3.234, -0.9808, -1.0), (3.234, -0.9808, 1.0), (3.046, -0.9239, -1.0), (3.046, -0.9239, 1.0), (2.873, -0.8315, -1.0), (2.873, -0.8315, 1.0), (2.722, -0.7071, -1.0), (2.722, -0.7071, 1.0), (2.597, -0.5556, -1.0), (2.597, -0.5556, 1.0), (2.505, -0.3827, -1.0), (2.505, -0.3827, 1.0), (2.448, -0.1951, -1.0), (2.448, -0.1951, 1.0), (2.429, -6.806e-07, -1.0), (2.429, -6.806e-07, 1.0), (2.448, 0.1951, -1.0), (2.448, 0.1951, 1.0), (2.505, 0.3827, -1.0), (2.505, 0.3827, 1.0), (2.597, 0.5556, -1.0), (2.597, 0.5556, 1.0), (2.722, 0.7071, -1.0), (2.722, 0.7071, 1.0), (2.873, 0.8315, -1.0), (2.873, 0.8315, 1.0), (3.046, 0.9239, -1.0), (3.046, 0.9239, 1.0), (3.234, 0.9808, -1.0), (3.234, 0.9808, 1.0), (24.56, 1.0, -1.0), (24.56, 1.0, 1.0), (24.75, 0.9808, -1.0), (24.75, 0.9808, 1.0), (24.94, 0.9239, -1.0), (24.94, 0.9239, 1.0), (25.11, 0.8315, -1.0), (25.11, 0.8315, 1.0), (25.27, 0.7071, -1.0), (25.27, 0.7071, 1.0), (25.39, 0.5556, -1.0), (25.39, 0.5556, 1.0), (25.48, 0.3827, -1.0), (25.48, 0.3827, 1.0), (25.54, 0.1951, -1.0), (25.54, 0.1951, 1.0), (25.56, 2.289e-06, -1.0), (25.56, 2.289e-06, 1.0), (25.54, -0.1951, -1.0), (25.54, -0.1951, 1.0), (25.48, -0.3827, -1.0), (25.48, -0.3827, 1.0), (25.39, -0.5556, -1.0), (25.39, -0.5556, 1.0), (25.27, -0.7071, -1.0), (25.27, -0.7071, 1.0), (25.11, -0.8315, -1.0), (25.11, -0.8315, 1.0), (24.94, -0.9239, -1.0), (24.94, -0.9239, 1.0), (24.75, -0.9808, -1.0), (24.75, -0.9808, 1.0), (24.56, -1.0, -1.0), (24.56, -1.0, 1.0), (24.36, -0.9808, -1.0), (24.36, -0.9808, 1.0), (24.18, -0.9239, -1.0), (24.18, -0.9239, 1.0), (24.0, -0.8315, -1.0), (24.0, -0.8315, 1.0), (23.85, -0.7071, -1.0), (23.85, -0.7071, 1.0), (23.73, -0.5556, -1.0), (23.73, -0.5556, 1.0), (23.63, -0.3827, -1.0), (23.63, -0.3827, 1.0), (23.58, -0.1951, -1.0), (23.58, -0.1951, 1.0), (23.56, 3.179e-06, -1.0), (23.56, 3.179e-06, 1.0), (23.58, 0.1951, -1.0), (23.58, 0.1951, 1.0), (23.63, 0.3827, -1.0), (23.63, 0.3827, 1.0), (23.73, 0.5556, -1.0), (23.73, 0.5556, 1.0), (23.85, 0.7071, -1.0), (23.85, 0.7071, 1.0), (24.0, 0.8315, -1.0), (24.0, 0.8315, 1.0), (24.18, 0.9239, -1.0), (24.18, 0.9239, 1.0), (24.36, 0.9808, -1.0), (24.36, 0.9808, 1.0)], [], [(0, 1, 3, 2), (2, 3, 5, 4), (4, 5, 7, 6), (6, 7, 9, 8), (8, 9, 11, 10), (10, 11, 13, 12), (12, 13, 15, 14), (14, 15, 17, 16), (16, 17, 19, 18), (18, 19, 21, 20), (20, 21, 23, 22), (22, 23, 25, 24), (24, 25, 27, 26), (26, 27, 29, 28), (28, 29, 31, 30), (30, 31, 33, 32), (32, 33, 35, 34), (34, 35, 37, 36), (36, 37, 39, 38), (38, 39, 41, 40), (40, 41, 43, 42), (42, 43, 45, 44), (44, 45, 47, 46), (46, 47, 49, 48), (48, 49, 51, 50), (50, 51, 53, 52), (52, 53, 55, 54), (54, 55, 57, 56), (56, 57, 59, 58), (58, 59, 61, 60), (3, 1, 63, 61, 59, 57, 55, 53, 51, 49, 47, 45, 43, 41, 39, 37, 35, 33, 31, 29, 27, 25, 23, 21, 19, 17, 15, 13, 11, 9, 7, 5), (62, 63, 1, 0), (60, 61, 63, 62), (0, 2, 4, 6, 8, 10, 12, 14, 16, 18, 20, 22, 24, 26, 28, 30, 32, 34, 36, 38, 40, 42, 44, 46, 48, 50, 52, 54, 56, 58, 60, 62), (64, 65, 67, 66), (66, 67, 69, 68), (68, 69, 71, 70), (70, 71, 73, 72), (72, 73, 75, 74), (74, 75, 77, 76), (76, 77, 79, 78), (78, 79, 81, 80), (80, 81, 83, 82), (82, 83, 85, 84), (84, 85, 87, 86), (86, 87, 89, 88), (88, 89, 91, 90), (90, 91, 93, 92), (92, 93, 95, 94), (94, 95, 97, 96), (96, 97, 99, 98), (98, 99, 101, 100), (100, 101, 103, 102), (102, 103, 105, 104), (104, 105, 107, 106), (106, 107, 109, 108), (108, 109, 111, 110), (110, 111, 113, 112), (112, 113, 115, 114), (114, 115, 117, 116), (116, 117, 119, 118), (118, 119, 121, 120), (120, 121, 123, 122), (122, 123, 125, 124), (67, 65, 127, 125, 123, 121, 119, 117, 115, 113, 111, 109, 107, 105, 103, 101, 99, 97, 95, 93, 91, 89, 87, 85, 83, 81, 79, 77, 75, 73, 71, 69), (126, 127, 65, 64), (124, 125, 127, 126), (64, 66, 68, 70, 72, 74, 76, 78, 80, 82, 84, 86, 88, 90, 92, 94, 96, 98, 100, 102, 104, 106, 108, 110, 112, 114, 116, 118, 120, 122, 124, 126)])
me_cylinder_004.materials.append(mat_signpost)
me_cylinder_004.use_remesh_preserve_volume = False
me_cylinder_004.use_remesh_preserve_attributes = False
me_cylinder_004.use_mirror_vertex_groups = False
me_cylinder_004.update()
me_plane_005 = bpy.data.meshes.new('Plane.005')
me_plane_005.from_pydata([(1.0, -1.0, 0.0), (-1.0, -1.0, 0.0), (1.0, 1.0, 0.0), (-1.0, 1.0, 0.0)], [], [(2, 3, 1, 0)])
me_plane_005.materials.append(mat_sign_plate_back)
me_plane_005.use_remesh_preserve_volume = False
me_plane_005.use_remesh_preserve_attributes = False
me_plane_005.use_mirror_vertex_groups = False
me_plane_005.update()
me_plane_004 = bpy.data.meshes.new('Plane.004')
me_plane_004.from_pydata([(0.9895, -0.9826, 7.627e-10), (-0.9895, -0.9826, 7.627e-10), (0.9895, 0.9826, -7.627e-10), (-0.9895, 0.9826, -7.627e-10), (-0.9895, 0.0, 0.0), (1.279, 0.0, 0.0), (1.015, -1.038, -1.647e-09), (-1.023, -1.038, -1.647e-09), (1.015, 1.038, 1.647e-09), (1.315, 0.0, 0.0), (-1.023, 1.038, 1.647e-09), (-1.023, 0.0, 0.0), (0.8042, -0.8308, -0.001867), (0.8042, 0.8308, -0.001867), (1.061, 8.16e-11, -0.001867), (0.9406, -0.8277, -0.001867), (0.9406, 0.8277, -0.001867), (1.207, 8.16e-11, -0.001867), (0.9895, -0.9826, 0.02525), (-0.9895, -0.9826, 0.02525), (0.9895, 0.9826, 0.02525), (-0.9895, 0.9826, 0.02525), (-0.9895, -1.867e-09, 0.02525), (1.279, -1.867e-09, 0.02525), (1.015, -1.038, 0.02525), (-1.023, -1.038, 0.02525), (1.015, 1.038, 0.02525), (1.315, -1.867e-09, 0.02525), (-1.023, 1.038, 0.02525), (-1.023, -1.867e-09, 0.02525), (0.8042, -0.8308, 0.02338), (0.8042, 0.8308, 0.02338), (1.061, -1.786e-09, 0.02338), (0.9406, -0.8277, 0.02338), (0.9406, 0.8277, 0.02338), (1.207, -1.786e-09, 0.02338)], [], [(5, 4, 1, 0), (2, 3, 4, 5), (0, 1, 7, 6), (8, 10, 3, 2), (5, 9, 8, 2), (9, 5, 0, 6), (4, 11, 7, 1), (11, 4, 3, 10), (14, 17, 16, 13), (17, 14, 12, 15), (23, 22, 19, 18), (20, 21, 22, 23), (18, 19, 25, 24), (26, 28, 21, 20), (23, 27, 26, 20), (27, 23, 18, 24), (22, 29, 25, 19), (29, 22, 21, 28), (32, 35, 34, 31), (35, 32, 30, 33)])
me_plane_004.polygons.foreach_set('material_index', [1, 1, 0, 0, 0, 0, 0, 0, 0, 0, 2, 2, 2, 2, 2, 2, 2, 2, 2, 2])
me_plane_004.materials.append(mat_roadsign_white)
me_plane_004.materials.append(mat_sign_brown)
me_plane_004.materials.append(mat_sign_plate_back)
me_plane_004.use_remesh_preserve_volume = False
me_plane_004.use_remesh_preserve_attributes = False
me_plane_004.use_mirror_vertex_groups = False
me_plane_004.update()
me_cylinder_003 = bpy.data.meshes.new('Cylinder.003')
me_cylinder_003.from_pydata([(0.0, 1.0, -1.0), (0.0, 1.0, 1.0), (0.1951, 0.9808, -1.0), (0.1951, 0.9808, 1.0), (0.3827, 0.9239, -1.0), (0.3827, 0.9239, 1.0), (0.5556, 0.8315, -1.0), (0.5556, 0.8315, 1.0), (0.7071, 0.7071, -1.0), (0.7071, 0.7071, 1.0), (0.8315, 0.5556, -1.0), (0.8315, 0.5556, 1.0), (0.9239, 0.3827, -1.0), (0.9239, 0.3827, 1.0), (0.9808, 0.1951, -1.0), (0.9808, 0.1951, 1.0), (1.0, 7.55e-08, -1.0), (1.0, 7.55e-08, 1.0), (0.9808, -0.1951, -1.0), (0.9808, -0.1951, 1.0), (0.9239, -0.3827, -1.0), (0.9239, -0.3827, 1.0), (0.8315, -0.5556, -1.0), (0.8315, -0.5556, 1.0), (0.7071, -0.7071, -1.0), (0.7071, -0.7071, 1.0), (0.5556, -0.8315, -1.0), (0.5556, -0.8315, 1.0), (0.3827, -0.9239, -1.0), (0.3827, -0.9239, 1.0), (0.1951, -0.9808, -1.0), (0.1951, -0.9808, 1.0), (-3.258e-07, -1.0, -1.0), (-3.258e-07, -1.0, 1.0), (-0.1951, -0.9808, -1.0), (-0.1951, -0.9808, 1.0), (-0.3827, -0.9239, -1.0), (-0.3827, -0.9239, 1.0), (-0.5556, -0.8315, -1.0), (-0.5556, -0.8315, 1.0), (-0.7071, -0.7071, -1.0), (-0.7071, -0.7071, 1.0), (-0.8315, -0.5556, -1.0), (-0.8315, -0.5556, 1.0), (-0.9239, -0.3827, -1.0), (-0.9239, -0.3827, 1.0), (-0.9808, -0.1951, -1.0), (-0.9808, -0.1951, 1.0), (-1.0, 9.656e-07, -1.0), (-1.0, 9.656e-07, 1.0), (-0.9808, 0.1951, -1.0), (-0.9808, 0.1951, 1.0), (-0.9239, 0.3827, -1.0), (-0.9239, 0.3827, 1.0), (-0.8315, 0.5556, -1.0), (-0.8315, 0.5556, 1.0), (-0.7071, 0.7071, -1.0), (-0.7071, 0.7071, 1.0), (-0.5556, 0.8315, -1.0), (-0.5556, 0.8315, 1.0), (-0.3827, 0.9239, -1.0), (-0.3827, 0.9239, 1.0), (-0.1951, 0.9808, -1.0), (-0.1951, 0.9808, 1.0), (29.17, 1.0, -1.0), (29.17, 1.0, 1.0), (29.36, 0.9808, -1.0), (29.36, 0.9808, 1.0), (29.55, 0.9239, -1.0), (29.55, 0.9239, 1.0), (29.73, 0.8315, -1.0), (29.73, 0.8315, 1.0), (29.88, 0.7071, -1.0), (29.88, 0.7071, 1.0), (30.0, 0.5556, -1.0), (30.0, 0.5556, 1.0), (30.09, 0.3827, -1.0), (30.09, 0.3827, 1.0), (30.15, 0.1951, -1.0), (30.15, 0.1951, 1.0), (30.17, 7.55e-08, -1.0), (30.17, 7.55e-08, 1.0), (30.15, -0.1951, -1.0), (30.15, -0.1951, 1.0), (30.09, -0.3827, -1.0), (30.09, -0.3827, 1.0), (30.0, -0.5556, -1.0), (30.0, -0.5556, 1.0), (29.88, -0.7071, -1.0), (29.88, -0.7071, 1.0), (29.73, -0.8315, -1.0), (29.73, -0.8315, 1.0), (29.55, -0.9239, -1.0), (29.55, -0.9239, 1.0), (29.36, -0.9808, -1.0), (29.36, -0.9808, 1.0), (29.17, -1.0, -1.0), (29.17, -1.0, 1.0), (28.97, -0.9808, -1.0), (28.97, -0.9808, 1.0), (28.79, -0.9239, -1.0), (28.79, -0.9239, 1.0), (28.61, -0.8315, -1.0), (28.61, -0.8315, 1.0), (28.46, -0.7071, -1.0), (28.46, -0.7071, 1.0), (28.34, -0.5556, -1.0), (28.34, -0.5556, 1.0), (28.25, -0.3827, -1.0), (28.25, -0.3827, 1.0), (28.19, -0.1951, -1.0), (28.19, -0.1951, 1.0), (28.17, 9.656e-07, -1.0), (28.17, 9.656e-07, 1.0), (28.19, 0.1951, -1.0), (28.19, 0.1951, 1.0), (28.25, 0.3827, -1.0), (28.25, 0.3827, 1.0), (28.34, 0.5556, -1.0), (28.34, 0.5556, 1.0), (28.46, 0.7071, -1.0), (28.46, 0.7071, 1.0), (28.61, 0.8315, -1.0), (28.61, 0.8315, 1.0), (28.79, 0.9239, -1.0), (28.79, 0.9239, 1.0), (28.97, 0.9808, -1.0), (28.97, 0.9808, 1.0)], [], [(0, 1, 3, 2), (2, 3, 5, 4), (4, 5, 7, 6), (6, 7, 9, 8), (8, 9, 11, 10), (10, 11, 13, 12), (12, 13, 15, 14), (14, 15, 17, 16), (16, 17, 19, 18), (18, 19, 21, 20), (20, 21, 23, 22), (22, 23, 25, 24), (24, 25, 27, 26), (26, 27, 29, 28), (28, 29, 31, 30), (30, 31, 33, 32), (32, 33, 35, 34), (34, 35, 37, 36), (36, 37, 39, 38), (38, 39, 41, 40), (40, 41, 43, 42), (42, 43, 45, 44), (44, 45, 47, 46), (46, 47, 49, 48), (48, 49, 51, 50), (50, 51, 53, 52), (52, 53, 55, 54), (54, 55, 57, 56), (56, 57, 59, 58), (58, 59, 61, 60), (3, 1, 63, 61, 59, 57, 55, 53, 51, 49, 47, 45, 43, 41, 39, 37, 35, 33, 31, 29, 27, 25, 23, 21, 19, 17, 15, 13, 11, 9, 7, 5), (62, 63, 1, 0), (60, 61, 63, 62), (0, 2, 4, 6, 8, 10, 12, 14, 16, 18, 20, 22, 24, 26, 28, 30, 32, 34, 36, 38, 40, 42, 44, 46, 48, 50, 52, 54, 56, 58, 60, 62), (64, 65, 67, 66), (66, 67, 69, 68), (68, 69, 71, 70), (70, 71, 73, 72), (72, 73, 75, 74), (74, 75, 77, 76), (76, 77, 79, 78), (78, 79, 81, 80), (80, 81, 83, 82), (82, 83, 85, 84), (84, 85, 87, 86), (86, 87, 89, 88), (88, 89, 91, 90), (90, 91, 93, 92), (92, 93, 95, 94), (94, 95, 97, 96), (96, 97, 99, 98), (98, 99, 101, 100), (100, 101, 103, 102), (102, 103, 105, 104), (104, 105, 107, 106), (106, 107, 109, 108), (108, 109, 111, 110), (110, 111, 113, 112), (112, 113, 115, 114), (114, 115, 117, 116), (116, 117, 119, 118), (118, 119, 121, 120), (120, 121, 123, 122), (122, 123, 125, 124), (67, 65, 127, 125, 123, 121, 119, 117, 115, 113, 111, 109, 107, 105, 103, 101, 99, 97, 95, 93, 91, 89, 87, 85, 83, 81, 79, 77, 75, 73, 71, 69), (126, 127, 65, 64), (124, 125, 127, 126), (64, 66, 68, 70, 72, 74, 76, 78, 80, 82, 84, 86, 88, 90, 92, 94, 96, 98, 100, 102, 104, 106, 108, 110, 112, 114, 116, 118, 120, 122, 124, 126)])
me_cylinder_003.materials.append(mat_signpost)
me_cylinder_003.use_remesh_preserve_volume = False
me_cylinder_003.use_remesh_preserve_attributes = False
me_cylinder_003.use_mirror_vertex_groups = False
me_cylinder_003.update()
me_plane_003 = bpy.data.meshes.new('Plane.003')
me_plane_003.from_pydata([(0.9895, -0.9826, 7.627e-10), (-0.9895, -0.9826, 7.627e-10), (0.9895, 0.9826, -7.627e-10), (-0.9895, 0.9826, -7.627e-10), (-0.9895, 0.0, 0.0), (1.279, 0.0, 0.0), (1.015, -1.038, -1.647e-09), (-1.023, -1.038, -1.647e-09), (1.015, 1.038, 1.647e-09), (1.315, 0.0, 0.0), (-1.023, 1.038, 1.647e-09), (-1.023, 0.0, 0.0), (0.8042, -0.9263, -0.001867), (0.8042, 0.9263, -0.001867), (1.061, 8.16e-11, -0.001867), (0.9406, -0.9229, -0.001867), (0.9406, 0.9229, -0.001867), (1.207, 8.16e-11, -0.001867), (0.9895, -0.9826, 0.02074), (-0.9895, -0.9826, 0.02074), (0.9895, 0.9826, 0.02074), (-0.9895, 0.9826, 0.02074), (-0.9895, -9.065e-10, 0.02074), (1.279, -9.065e-10, 0.02074), (1.015, -1.038, 0.02074), (-1.023, -1.038, 0.02074), (1.015, 1.038, 0.02074), (1.315, -9.065e-10, 0.02074), (-1.023, 1.038, 0.02074), (-1.023, -9.065e-10, 0.02074), (0.8042, -0.9263, 0.01887), (0.8042, 0.9263, 0.01887), (1.061, -8.249e-10, 0.01887), (0.9406, -0.9229, 0.01887), (0.9406, 0.9229, 0.01887), (1.207, -8.249e-10, 0.01887)], [], [(5, 4, 1, 0), (2, 3, 4, 5), (0, 1, 7, 6), (8, 10, 3, 2), (5, 9, 8, 2), (9, 5, 0, 6), (4, 11, 7, 1), (11, 4, 3, 10), (14, 17, 16, 13), (17, 14, 12, 15), (23, 22, 19, 18), (20, 21, 22, 23), (18, 19, 25, 24), (26, 28, 21, 20), (23, 27, 26, 20), (27, 23, 18, 24), (22, 29, 25, 19), (29, 22, 21, 28), (32, 35, 34, 31), (35, 32, 30, 33)])
me_plane_003.polygons.foreach_set('material_index', [1, 1, 0, 0, 0, 0, 0, 0, 0, 0, 2, 2, 2, 2, 2, 2, 2, 2, 2, 2])
me_plane_003.materials.append(mat_roadsign_black)
me_plane_003.materials.append(mat_roadsign_white)
me_plane_003.materials.append(mat_sign_plate_back)
me_plane_003.use_remesh_preserve_volume = False
me_plane_003.use_remesh_preserve_attributes = False
me_plane_003.use_mirror_vertex_groups = False
me_plane_003.update()
me_cylinder_002 = bpy.data.meshes.new('Cylinder.002')
me_cylinder_002.from_pydata([(0.0, 1.0, -1.0), (0.0, 1.0, 1.0), (0.1951, 0.9808, -1.0), (0.1951, 0.9808, 1.0), (0.3827, 0.9239, -1.0), (0.3827, 0.9239, 1.0), (0.5556, 0.8315, -1.0), (0.5556, 0.8315, 1.0), (0.7071, 0.7071, -1.0), (0.7071, 0.7071, 1.0), (0.8315, 0.5556, -1.0), (0.8315, 0.5556, 1.0), (0.9239, 0.3827, -1.0), (0.9239, 0.3827, 1.0), (0.9808, 0.1951, -1.0), (0.9808, 0.1951, 1.0), (1.0, 7.55e-08, -1.0), (1.0, 7.55e-08, 1.0), (0.9808, -0.1951, -1.0), (0.9808, -0.1951, 1.0), (0.9239, -0.3827, -1.0), (0.9239, -0.3827, 1.0), (0.8315, -0.5556, -1.0), (0.8315, -0.5556, 1.0), (0.7071, -0.7071, -1.0), (0.7071, -0.7071, 1.0), (0.5556, -0.8315, -1.0), (0.5556, -0.8315, 1.0), (0.3827, -0.9239, -1.0), (0.3827, -0.9239, 1.0), (0.1951, -0.9808, -1.0), (0.1951, -0.9808, 1.0), (-3.258e-07, -1.0, -1.0), (-3.258e-07, -1.0, 1.0), (-0.1951, -0.9808, -1.0), (-0.1951, -0.9808, 1.0), (-0.3827, -0.9239, -1.0), (-0.3827, -0.9239, 1.0), (-0.5556, -0.8315, -1.0), (-0.5556, -0.8315, 1.0), (-0.7071, -0.7071, -1.0), (-0.7071, -0.7071, 1.0), (-0.8315, -0.5556, -1.0), (-0.8315, -0.5556, 1.0), (-0.9239, -0.3827, -1.0), (-0.9239, -0.3827, 1.0), (-0.9808, -0.1951, -1.0), (-0.9808, -0.1951, 1.0), (-1.0, 9.656e-07, -1.0), (-1.0, 9.656e-07, 1.0), (-0.9808, 0.1951, -1.0), (-0.9808, 0.1951, 1.0), (-0.9239, 0.3827, -1.0), (-0.9239, 0.3827, 1.0), (-0.8315, 0.5556, -1.0), (-0.8315, 0.5556, 1.0), (-0.7071, 0.7071, -1.0), (-0.7071, 0.7071, 1.0), (-0.5556, 0.8315, -1.0), (-0.5556, 0.8315, 1.0), (-0.3827, 0.9239, -1.0), (-0.3827, 0.9239, 1.0), (-0.1951, 0.9808, -1.0), (-0.1951, 0.9808, 1.0), (29.17, 1.0, -1.0), (29.17, 1.0, 1.0), (29.36, 0.9808, -1.0), (29.36, 0.9808, 1.0), (29.55, 0.9239, -1.0), (29.55, 0.9239, 1.0), (29.73, 0.8315, -1.0), (29.73, 0.8315, 1.0), (29.88, 0.7071, -1.0), (29.88, 0.7071, 1.0), (30.0, 0.5556, -1.0), (30.0, 0.5556, 1.0), (30.09, 0.3827, -1.0), (30.09, 0.3827, 1.0), (30.15, 0.1951, -1.0), (30.15, 0.1951, 1.0), (30.17, 7.55e-08, -1.0), (30.17, 7.55e-08, 1.0), (30.15, -0.1951, -1.0), (30.15, -0.1951, 1.0), (30.09, -0.3827, -1.0), (30.09, -0.3827, 1.0), (30.0, -0.5556, -1.0), (30.0, -0.5556, 1.0), (29.88, -0.7071, -1.0), (29.88, -0.7071, 1.0), (29.73, -0.8315, -1.0), (29.73, -0.8315, 1.0), (29.55, -0.9239, -1.0), (29.55, -0.9239, 1.0), (29.36, -0.9808, -1.0), (29.36, -0.9808, 1.0), (29.17, -1.0, -1.0), (29.17, -1.0, 1.0), (28.97, -0.9808, -1.0), (28.97, -0.9808, 1.0), (28.79, -0.9239, -1.0), (28.79, -0.9239, 1.0), (28.61, -0.8315, -1.0), (28.61, -0.8315, 1.0), (28.46, -0.7071, -1.0), (28.46, -0.7071, 1.0), (28.34, -0.5556, -1.0), (28.34, -0.5556, 1.0), (28.25, -0.3827, -1.0), (28.25, -0.3827, 1.0), (28.19, -0.1951, -1.0), (28.19, -0.1951, 1.0), (28.17, 9.656e-07, -1.0), (28.17, 9.656e-07, 1.0), (28.19, 0.1951, -1.0), (28.19, 0.1951, 1.0), (28.25, 0.3827, -1.0), (28.25, 0.3827, 1.0), (28.34, 0.5556, -1.0), (28.34, 0.5556, 1.0), (28.46, 0.7071, -1.0), (28.46, 0.7071, 1.0), (28.61, 0.8315, -1.0), (28.61, 0.8315, 1.0), (28.79, 0.9239, -1.0), (28.79, 0.9239, 1.0), (28.97, 0.9808, -1.0), (28.97, 0.9808, 1.0)], [], [(0, 1, 3, 2), (2, 3, 5, 4), (4, 5, 7, 6), (6, 7, 9, 8), (8, 9, 11, 10), (10, 11, 13, 12), (12, 13, 15, 14), (14, 15, 17, 16), (16, 17, 19, 18), (18, 19, 21, 20), (20, 21, 23, 22), (22, 23, 25, 24), (24, 25, 27, 26), (26, 27, 29, 28), (28, 29, 31, 30), (30, 31, 33, 32), (32, 33, 35, 34), (34, 35, 37, 36), (36, 37, 39, 38), (38, 39, 41, 40), (40, 41, 43, 42), (42, 43, 45, 44), (44, 45, 47, 46), (46, 47, 49, 48), (48, 49, 51, 50), (50, 51, 53, 52), (52, 53, 55, 54), (54, 55, 57, 56), (56, 57, 59, 58), (58, 59, 61, 60), (3, 1, 63, 61, 59, 57, 55, 53, 51, 49, 47, 45, 43, 41, 39, 37, 35, 33, 31, 29, 27, 25, 23, 21, 19, 17, 15, 13, 11, 9, 7, 5), (62, 63, 1, 0), (60, 61, 63, 62), (0, 2, 4, 6, 8, 10, 12, 14, 16, 18, 20, 22, 24, 26, 28, 30, 32, 34, 36, 38, 40, 42, 44, 46, 48, 50, 52, 54, 56, 58, 60, 62), (64, 65, 67, 66), (66, 67, 69, 68), (68, 69, 71, 70), (70, 71, 73, 72), (72, 73, 75, 74), (74, 75, 77, 76), (76, 77, 79, 78), (78, 79, 81, 80), (80, 81, 83, 82), (82, 83, 85, 84), (84, 85, 87, 86), (86, 87, 89, 88), (88, 89, 91, 90), (90, 91, 93, 92), (92, 93, 95, 94), (94, 95, 97, 96), (96, 97, 99, 98), (98, 99, 101, 100), (100, 101, 103, 102), (102, 103, 105, 104), (104, 105, 107, 106), (106, 107, 109, 108), (108, 109, 111, 110), (110, 111, 113, 112), (112, 113, 115, 114), (114, 115, 117, 116), (116, 117, 119, 118), (118, 119, 121, 120), (120, 121, 123, 122), (122, 123, 125, 124), (67, 65, 127, 125, 123, 121, 119, 117, 115, 113, 111, 109, 107, 105, 103, 101, 99, 97, 95, 93, 91, 89, 87, 85, 83, 81, 79, 77, 75, 73, 71, 69), (126, 127, 65, 64), (124, 125, 127, 126), (64, 66, 68, 70, 72, 74, 76, 78, 80, 82, 84, 86, 88, 90, 92, 94, 96, 98, 100, 102, 104, 106, 108, 110, 112, 114, 116, 118, 120, 122, 124, 126)])
me_cylinder_002.materials.append(mat_signpost)
me_cylinder_002.use_remesh_preserve_volume = False
me_cylinder_002.use_remesh_preserve_attributes = False
me_cylinder_002.use_mirror_vertex_groups = False
me_cylinder_002.update()
me_plane_002 = bpy.data.meshes.new('Plane.002')
me_plane_002.from_pydata([(0.9895, -0.9826, 7.627e-10), (-0.9895, -0.9826, 7.627e-10), (0.9895, 0.9826, -7.627e-10), (-0.9895, 0.9826, -7.627e-10), (-0.9895, 0.0, 0.0), (1.279, 0.0, 0.0), (1.015, -1.038, -1.647e-09), (-1.023, -1.038, -1.647e-09), (1.015, 1.038, 1.647e-09), (1.315, 0.0, 0.0), (-1.023, 1.038, 1.647e-09), (-1.023, 0.0, 0.0), (0.8042, -0.9263, -0.001867), (0.8042, 0.9263, -0.001867), (1.061, 8.16e-11, -0.001867), (0.9406, -0.9229, -0.001867), (0.9406, 0.9229, -0.001867), (1.207, 8.16e-11, -0.001867), (0.9895, -0.9826, 0.01349), (-0.9895, -0.9826, 0.01349), (0.9895, 0.9826, 0.01349), (-0.9895, 0.9826, 0.01349), (-0.9895, -5.895e-10, 0.01349), (1.279, -5.895e-10, 0.01349), (1.015, -1.038, 0.01349), (-1.023, -1.038, 0.01349), (1.015, 1.038, 0.01349), (1.315, -5.895e-10, 0.01349), (-1.023, 1.038, 0.01349), (-1.023, -5.895e-10, 0.01349), (0.8042, -0.9263, 0.01162), (0.8042, 0.9263, 0.01162), (1.061, -5.079e-10, 0.01162), (0.9406, -0.9229, 0.01162), (0.9406, 0.9229, 0.01162), (1.207, -5.079e-10, 0.01162)], [], [(5, 4, 1, 0), (2, 3, 4, 5), (0, 1, 7, 6), (8, 10, 3, 2), (5, 9, 8, 2), (9, 5, 0, 6), (4, 11, 7, 1), (11, 4, 3, 10), (14, 17, 16, 13), (17, 14, 12, 15), (23, 22, 19, 18), (20, 21, 22, 23), (18, 19, 25, 24), (26, 28, 21, 20), (23, 27, 26, 20), (27, 23, 18, 24), (22, 29, 25, 19), (29, 22, 21, 28), (32, 35, 34, 31), (35, 32, 30, 33)])
me_plane_002.polygons.foreach_set('material_index', [1, 1, 0, 0, 0, 0, 0, 0, 0, 0, 2, 2, 2, 2, 2, 2, 2, 2, 2, 2])
me_plane_002.materials.append(mat_roadsign_black)
me_plane_002.materials.append(mat_roadsign_white)
me_plane_002.materials.append(mat_sign_plate_back)
me_plane_002.use_remesh_preserve_volume = False
me_plane_002.use_remesh_preserve_attributes = False
me_plane_002.use_mirror_vertex_groups = False
me_plane_002.update()
me_cylinder_001 = bpy.data.meshes.new('Cylinder.001')
me_cylinder_001.from_pydata([(0.0, 1.0, -1.0), (0.0, 1.0, 1.0), (0.1951, 0.9808, -1.0), (0.1951, 0.9808, 1.0), (0.3827, 0.9239, -1.0), (0.3827, 0.9239, 1.0), (0.5556, 0.8315, -1.0), (0.5556, 0.8315, 1.0), (0.7071, 0.7071, -1.0), (0.7071, 0.7071, 1.0), (0.8315, 0.5556, -1.0), (0.8315, 0.5556, 1.0), (0.9239, 0.3827, -1.0), (0.9239, 0.3827, 1.0), (0.9808, 0.1951, -1.0), (0.9808, 0.1951, 1.0), (1.0, 7.55e-08, -1.0), (1.0, 7.55e-08, 1.0), (0.9808, -0.1951, -1.0), (0.9808, -0.1951, 1.0), (0.9239, -0.3827, -1.0), (0.9239, -0.3827, 1.0), (0.8315, -0.5556, -1.0), (0.8315, -0.5556, 1.0), (0.7071, -0.7071, -1.0), (0.7071, -0.7071, 1.0), (0.5556, -0.8315, -1.0), (0.5556, -0.8315, 1.0), (0.3827, -0.9239, -1.0), (0.3827, -0.9239, 1.0), (0.1951, -0.9808, -1.0), (0.1951, -0.9808, 1.0), (-3.258e-07, -1.0, -1.0), (-3.258e-07, -1.0, 1.0), (-0.1951, -0.9808, -1.0), (-0.1951, -0.9808, 1.0), (-0.3827, -0.9239, -1.0), (-0.3827, -0.9239, 1.0), (-0.5556, -0.8315, -1.0), (-0.5556, -0.8315, 1.0), (-0.7071, -0.7071, -1.0), (-0.7071, -0.7071, 1.0), (-0.8315, -0.5556, -1.0), (-0.8315, -0.5556, 1.0), (-0.9239, -0.3827, -1.0), (-0.9239, -0.3827, 1.0), (-0.9808, -0.1951, -1.0), (-0.9808, -0.1951, 1.0), (-1.0, 9.656e-07, -1.0), (-1.0, 9.656e-07, 1.0), (-0.9808, 0.1951, -1.0), (-0.9808, 0.1951, 1.0), (-0.9239, 0.3827, -1.0), (-0.9239, 0.3827, 1.0), (-0.8315, 0.5556, -1.0), (-0.8315, 0.5556, 1.0), (-0.7071, 0.7071, -1.0), (-0.7071, 0.7071, 1.0), (-0.5556, 0.8315, -1.0), (-0.5556, 0.8315, 1.0), (-0.3827, 0.9239, -1.0), (-0.3827, 0.9239, 1.0), (-0.1951, 0.9808, -1.0), (-0.1951, 0.9808, 1.0), (29.17, 1.0, -1.0), (29.17, 1.0, 1.0), (29.36, 0.9808, -1.0), (29.36, 0.9808, 1.0), (29.55, 0.9239, -1.0), (29.55, 0.9239, 1.0), (29.73, 0.8315, -1.0), (29.73, 0.8315, 1.0), (29.88, 0.7071, -1.0), (29.88, 0.7071, 1.0), (30.0, 0.5556, -1.0), (30.0, 0.5556, 1.0), (30.09, 0.3827, -1.0), (30.09, 0.3827, 1.0), (30.15, 0.1951, -1.0), (30.15, 0.1951, 1.0), (30.17, 7.55e-08, -1.0), (30.17, 7.55e-08, 1.0), (30.15, -0.1951, -1.0), (30.15, -0.1951, 1.0), (30.09, -0.3827, -1.0), (30.09, -0.3827, 1.0), (30.0, -0.5556, -1.0), (30.0, -0.5556, 1.0), (29.88, -0.7071, -1.0), (29.88, -0.7071, 1.0), (29.73, -0.8315, -1.0), (29.73, -0.8315, 1.0), (29.55, -0.9239, -1.0), (29.55, -0.9239, 1.0), (29.36, -0.9808, -1.0), (29.36, -0.9808, 1.0), (29.17, -1.0, -1.0), (29.17, -1.0, 1.0), (28.97, -0.9808, -1.0), (28.97, -0.9808, 1.0), (28.79, -0.9239, -1.0), (28.79, -0.9239, 1.0), (28.61, -0.8315, -1.0), (28.61, -0.8315, 1.0), (28.46, -0.7071, -1.0), (28.46, -0.7071, 1.0), (28.34, -0.5556, -1.0), (28.34, -0.5556, 1.0), (28.25, -0.3827, -1.0), (28.25, -0.3827, 1.0), (28.19, -0.1951, -1.0), (28.19, -0.1951, 1.0), (28.17, 9.656e-07, -1.0), (28.17, 9.656e-07, 1.0), (28.19, 0.1951, -1.0), (28.19, 0.1951, 1.0), (28.25, 0.3827, -1.0), (28.25, 0.3827, 1.0), (28.34, 0.5556, -1.0), (28.34, 0.5556, 1.0), (28.46, 0.7071, -1.0), (28.46, 0.7071, 1.0), (28.61, 0.8315, -1.0), (28.61, 0.8315, 1.0), (28.79, 0.9239, -1.0), (28.79, 0.9239, 1.0), (28.97, 0.9808, -1.0), (28.97, 0.9808, 1.0)], [], [(0, 1, 3, 2), (2, 3, 5, 4), (4, 5, 7, 6), (6, 7, 9, 8), (8, 9, 11, 10), (10, 11, 13, 12), (12, 13, 15, 14), (14, 15, 17, 16), (16, 17, 19, 18), (18, 19, 21, 20), (20, 21, 23, 22), (22, 23, 25, 24), (24, 25, 27, 26), (26, 27, 29, 28), (28, 29, 31, 30), (30, 31, 33, 32), (32, 33, 35, 34), (34, 35, 37, 36), (36, 37, 39, 38), (38, 39, 41, 40), (40, 41, 43, 42), (42, 43, 45, 44), (44, 45, 47, 46), (46, 47, 49, 48), (48, 49, 51, 50), (50, 51, 53, 52), (52, 53, 55, 54), (54, 55, 57, 56), (56, 57, 59, 58), (58, 59, 61, 60), (3, 1, 63, 61, 59, 57, 55, 53, 51, 49, 47, 45, 43, 41, 39, 37, 35, 33, 31, 29, 27, 25, 23, 21, 19, 17, 15, 13, 11, 9, 7, 5), (62, 63, 1, 0), (60, 61, 63, 62), (0, 2, 4, 6, 8, 10, 12, 14, 16, 18, 20, 22, 24, 26, 28, 30, 32, 34, 36, 38, 40, 42, 44, 46, 48, 50, 52, 54, 56, 58, 60, 62), (64, 65, 67, 66), (66, 67, 69, 68), (68, 69, 71, 70), (70, 71, 73, 72), (72, 73, 75, 74), (74, 75, 77, 76), (76, 77, 79, 78), (78, 79, 81, 80), (80, 81, 83, 82), (82, 83, 85, 84), (84, 85, 87, 86), (86, 87, 89, 88), (88, 89, 91, 90), (90, 91, 93, 92), (92, 93, 95, 94), (94, 95, 97, 96), (96, 97, 99, 98), (98, 99, 101, 100), (100, 101, 103, 102), (102, 103, 105, 104), (104, 105, 107, 106), (106, 107, 109, 108), (108, 109, 111, 110), (110, 111, 113, 112), (112, 113, 115, 114), (114, 115, 117, 116), (116, 117, 119, 118), (118, 119, 121, 120), (120, 121, 123, 122), (122, 123, 125, 124), (67, 65, 127, 125, 123, 121, 119, 117, 115, 113, 111, 109, 107, 105, 103, 101, 99, 97, 95, 93, 91, 89, 87, 85, 83, 81, 79, 77, 75, 73, 71, 69), (126, 127, 65, 64), (124, 125, 127, 126), (64, 66, 68, 70, 72, 74, 76, 78, 80, 82, 84, 86, 88, 90, 92, 94, 96, 98, 100, 102, 104, 106, 108, 110, 112, 114, 116, 118, 120, 122, 124, 126)])
me_cylinder_001.materials.append(mat_signpost)
me_cylinder_001.use_remesh_preserve_volume = False
me_cylinder_001.use_remesh_preserve_attributes = False
me_cylinder_001.use_mirror_vertex_groups = False
me_cylinder_001.update()

# ---- curves / text
txt_text = bpy.data.curves.new('Text', 'FONT')
txt_text.dimensions = '2D'
txt_text.body = '30'
txt_text.materials.append(mat_roadsign_black)
txt_text.use_path_clamp = True
txt_text.bevel_resolution = 0
txt_text.align_x = 'CENTER'
txt_text_009 = bpy.data.curves.new('Text.009', 'FONT')
txt_text_009.dimensions = '2D'
txt_text_009.body = 'GIVE'
txt_text_009.materials.append(mat_roadsign_black)
txt_text_009.use_path_clamp = True
txt_text_009.bevel_resolution = 0
txt_text_009.align_x = 'CENTER'
txt_text_010 = bpy.data.curves.new('Text.010', 'FONT')
txt_text_010.dimensions = '2D'
txt_text_010.body = 'WAY'
txt_text_010.materials.append(mat_roadsign_black)
txt_text_010.use_path_clamp = True
txt_text_010.bevel_resolution = 0
txt_text_010.align_x = 'CENTER'
txt_text_008 = bpy.data.curves.new('Text.008', 'FONT')
txt_text_008.dimensions = '2D'
txt_text_008.body = 'A276'
txt_text_008.materials.append(mat_yellow_text)
txt_text_008.use_path_clamp = True
txt_text_008.bevel_resolution = 0
txt_text_006 = bpy.data.curves.new('Text.006', 'FONT')
txt_text_006.dimensions = '2D'
txt_text_006.body = 'Place Name'
txt_text_006.materials.append(mat_roadsign_white)
txt_text_006.use_path_clamp = True
txt_text_006.bevel_resolution = 0
txt_text_005 = bpy.data.curves.new('Text.005', 'FONT')
txt_text_005.dimensions = '2D'
txt_text_005.body = 'Country Park\n'
txt_text_005.materials.append(mat_roadsign_white)
txt_text_005.use_path_clamp = True
txt_text_005.bevel_resolution = 0
txt_text_004 = bpy.data.curves.new('Text.004', 'FONT')
txt_text_004.dimensions = '2D'
txt_text_004.body = 'Up By There       4\nIn Between         7\nOverthere          10'
txt_text_004.materials.append(mat_roadsign_black)
txt_text_004.use_path_clamp = True
txt_text_004.bevel_resolution = 0
txt_text_002 = bpy.data.curves.new('Text.002', 'FONT')
txt_text_002.dimensions = '2D'
txt_text_002.body = 'Are We               1\nThere Yet           2¹/²\nBored                 3\n'
txt_text_002.materials.append(mat_roadsign_black)
txt_text_002.use_path_clamp = True
txt_text_002.bevel_resolution = 0

# ---- objects
ob_speed_limit_sign_plate = bpy.data.objects.new('speed limit sign plate', me_circle)
ob_speed_limit_sign_leg = bpy.data.objects.new('speed limit sign leg', me_cylinder_005)
ob_speed_limit_sign_text = bpy.data.objects.new('speed limit sign text', txt_text)
ob_give_way_sign_plate = bpy.data.objects.new('give way sign plate', me_plane_027)
ob_give_way_sign_leg = bpy.data.objects.new('give way sign leg', me_cylinder_005)
ob_give_way_text_1 = bpy.data.objects.new('give way text 1', txt_text_009)
ob_give_way_text_2 = bpy.data.objects.new('give way text 2', txt_text_010)
ob_road_bend_sign_plate = bpy.data.objects.new('road bend sign plate', me_plane_027)
ob_road_bend_sign_leg = bpy.data.objects.new('road bend sign leg', me_cylinder_005)
ob_road_bend_sign_symbol = bpy.data.objects.new('road bend sign symbol', me_plane_001)
ob_left_turn_sign_plate = bpy.data.objects.new('left turn sign plate', me_plane_027)
ob_post_original_001 = bpy.data.objects.new('post original.001', me_cylinder_005)
ob_left_turn_sign_plate_001 = bpy.data.objects.new('left turn sign plate.001', me_plane_012)
ob_road_narrows_sign_plate = bpy.data.objects.new('road narrows sign plate', me_plane_027)
ob_road_narrows_sign_leg = bpy.data.objects.new('road narrows sign leg', me_cylinder_005)
ob_road_narrows_sign_symbol = bpy.data.objects.new('road narrows sign symbol', me_plane_010)
ob_road_narrows_right_sign_plate = bpy.data.objects.new('road narrows right sign plate', me_plane_027)
ob_road_narrows_right_leg = bpy.data.objects.new('road narrows right leg', me_cylinder_005)
ob_road_narrows_right_symbol = bpy.data.objects.new('road narrows right symbol', me_plane_014)
ob_road_narrows_left_sign_plate = bpy.data.objects.new('road narrows left sign plate', me_plane_027)
ob_road_narrows_left_leg = bpy.data.objects.new('road narrows left leg', me_cylinder_005)
ob_road_narrows_left_symbol = bpy.data.objects.new('road narrows left symbol', me_plane_023)
ob_green_sign_plate = bpy.data.objects.new('green sign plate', me_plane_006)
ob_green_sign_text_2 = bpy.data.objects.new('green sign text 2', txt_text_008)
ob_green_sign_text = bpy.data.objects.new('green sign text', txt_text_006)
ob_green_sign_legs = bpy.data.objects.new('green sign legs', me_cylinder_004)
ob_plane = bpy.data.objects.new('Plane', me_plane_005)
ob_brown_sign_plate = bpy.data.objects.new('brown sign plate', me_plane_004)
ob_brown_sign_legs = bpy.data.objects.new('brown sign legs', me_cylinder_003)
ob_brown_sign_text = bpy.data.objects.new('brown sign text', txt_text_005)
ob_left_pointing_white_sign_plate = bpy.data.objects.new('left pointing white sign plate', me_plane_003)
ob_left_pointing_white_sign_text = bpy.data.objects.new('left pointing white sign text', txt_text_004)
ob_left_pointing_white_sign_legs = bpy.data.objects.new('left pointing white sign legs', me_cylinder_002)
ob_right_pointing_white_sign_plate = bpy.data.objects.new('right pointing white sign plate', me_plane_002)
ob_right_pointing_white_sign_text = bpy.data.objects.new('right pointing white sign text', txt_text_002)
ob_right_pointing_white_sign_legs = bpy.data.objects.new('right pointing white sign legs', me_cylinder_001)
ob_point = bpy.data.objects.new('Point', light_point)
ob_lamp = bpy.data.objects.new('Lamp', light_lamp)
ob_camera = bpy.data.objects.new('Camera', cam_camera)
ob_road_sign_round_plate_blank = bpy.data.objects.new('road sign round plate blank', me_circle)
ob_road_sign_triangle_plate_blank = bpy.data.objects.new('road sign triangle plate blank', me_plane_027)
ob_post_original = bpy.data.objects.new('post original', me_cylinder_005)

# ---- transforms, parenting, visibility, modifiers, constraints
ob_speed_limit_sign_plate.location = (-0.3036, -0.6056, 0.488)
ob_speed_limit_sign_plate.rotation_euler = (1.571, -0.0, 0.0)
ob_speed_limit_sign_plate.scale = (0.07241, 0.07241, 0.07241)
ob_speed_limit_sign_plate.show_name = True
ob_speed_limit_sign_plate.lineart.crease_threshold = 0.0
ob_speed_limit_sign_leg.parent = ob_speed_limit_sign_plate
ob_speed_limit_sign_leg.matrix_parent_inverse = Matrix(((13.81, -4.768e-07, 5.684e-14, 4.193), (1.646e-06, 1.907e-06, 13.81, -6.739), (1.243e-13, -13.81, 1.043e-06, -8.363), (0.0, 0.0, 0.0, 1.0)))
ob_speed_limit_sign_leg.location = (-0.3025, -0.5941, 0.2504)
ob_speed_limit_sign_leg.scale = (0.009526, 0.009526, 0.2547)
ob_speed_limit_sign_leg.show_name = True
ob_speed_limit_sign_leg.lineart.crease_threshold = 0.0
ob_speed_limit_sign_text.parent = ob_speed_limit_sign_plate
ob_speed_limit_sign_text.matrix_parent_inverse = Matrix(((13.81, -4.768e-07, 5.684e-14, 4.193), (1.646e-06, 1.907e-06, 13.81, -6.739), (1.243e-13, -13.81, 1.043e-06, -8.363), (0.0, 0.0, 0.0, 1.0)))
ob_speed_limit_sign_text.location = (-0.3019, -0.6059, 0.4512)
ob_speed_limit_sign_text.rotation_euler = (1.571, 2.05e-08, 1.649e-07)
ob_speed_limit_sign_text.scale = (0.1087, 0.1087, 0.1087)
ob_speed_limit_sign_text.lineart.crease_threshold = 0.0
ob_give_way_sign_plate.location = (0.1675, -1.252, 0.566)
ob_give_way_sign_plate.rotation_euler = (1.571, 1.571, 0.0)
ob_give_way_sign_plate.scale = (0.009382, 0.06697, 0.08597)
ob_give_way_sign_plate.show_name = True
ob_give_way_sign_plate.lineart.crease_threshold = 0.0
ob_give_way_sign_leg.parent = ob_give_way_sign_plate
ob_give_way_sign_leg.matrix_parent_inverse = Matrix(((2.876e-05, 3.596e-06, -106.6, 60.32), (14.93, 9.239e-07, 4.768e-06, -2.5), (-6.942e-06, -11.63, 0.0, -14.56), (0.0, 0.0, 0.0, 1.0)))
ob_give_way_sign_leg.location = (0.168, -1.24, 0.2504)
ob_give_way_sign_leg.scale = (0.009526, 0.009526, 0.2547)
ob_give_way_sign_leg.show_name = True
ob_give_way_sign_leg.lineart.crease_threshold = 0.0
ob_give_way_text_1.parent = ob_give_way_sign_plate
ob_give_way_text_1.matrix_parent_inverse = Matrix(((2.876e-05, 3.596e-06, -106.6, 60.32), (14.93, 9.239e-07, 4.768e-06, -2.5), (-6.942e-06, -11.63, 0.0, -14.56), (0.0, 0.0, 0.0, 1.0)))
ob_give_way_text_1.location = (0.1655, -1.252, 0.5251)
ob_give_way_text_1.rotation_euler = (1.571, -2.208e-07, -1.494e-07)
ob_give_way_text_1.scale = (0.04473, 0.04473, 0.04473)
ob_give_way_text_1.lineart.crease_threshold = 0.0
ob_give_way_text_2.parent = ob_give_way_sign_plate
ob_give_way_text_2.matrix_parent_inverse = Matrix(((2.876e-05, 3.596e-06, -106.6, 60.32), (14.93, 9.239e-07, 4.768e-06, -2.5), (-6.942e-06, -11.63, 0.0, -14.56), (0.0, 0.0, 0.0, 1.0)))
ob_give_way_text_2.location = (0.1655, -1.252, 0.4988)
ob_give_way_text_2.rotation_euler = (1.571, -2.208e-07, -1.494e-07)
ob_give_way_text_2.scale = (0.03344, 0.03344, 0.03344)
ob_give_way_text_2.lineart.crease_threshold = 0.0
ob_road_bend_sign_plate.location = (-0.5855, -1.254, 0.4293)
ob_road_bend_sign_plate.rotation_euler = (1.571, -1.571, 0.0)
ob_road_bend_sign_plate.scale = (0.009382, 0.06697, 0.08597)
ob_road_bend_sign_plate.show_name = True
ob_road_bend_sign_plate.lineart.crease_threshold = 0.0
ob_road_bend_sign_leg.parent = ob_road_bend_sign_plate
ob_road_bend_sign_leg.matrix_parent_inverse = Matrix(((6.353e-06, -2.727e-06, 106.6, -45.75), (-14.93, 9.094e-07, 1.907e-06, -8.743), (0.0, -11.63, 0.0, -14.59), (0.0, 0.0, 0.0, 1.0)))
ob_road_bend_sign_leg.location = (-0.5853, -1.243, 0.2504)
ob_road_bend_sign_leg.scale = (0.009526, 0.009526, 0.2547)
ob_road_bend_sign_leg.show_name = True
ob_road_bend_sign_leg.lineart.crease_threshold = 0.0
ob_road_bend_sign_symbol.parent = ob_road_bend_sign_plate
ob_road_bend_sign_symbol.matrix_parent_inverse = Matrix(((6.353e-06, -2.727e-06, 106.6, -45.75), (-14.93, 9.094e-07, 1.907e-06, -8.743), (0.0, -11.63, 0.0, -14.59), (0.0, 0.0, 0.0, 1.0)))
ob_road_bend_sign_symbol.location = (-0.6157, -1.254, 0.4531)
ob_road_bend_sign_symbol.rotation_euler = (-1.571, 1.915e-07, 1.44e-07)
ob_road_bend_sign_symbol.scale = (0.00695, 0.00695, 0.00695)
ob_road_bend_sign_symbol.lineart.crease_threshold = 0.0
ob_left_turn_sign_plate.location = (-0.3289, -1.252, 0.4289)
ob_left_turn_sign_plate.rotation_euler = (1.571, -1.571, 0.0)
ob_left_turn_sign_plate.scale = (0.009382, 0.06697, 0.08597)
ob_left_turn_sign_plate.show_name = True
ob_left_turn_sign_plate.lineart.crease_threshold = 0.0
ob_post_original_001.parent = ob_left_turn_sign_plate
ob_post_original_001.matrix_parent_inverse = Matrix(((2.541e-05, 2.725e-06, 106.6, -45.72), (-14.93, 1.485e-06, 9.537e-07, -4.911), (0.0, -11.63, 0.0, -14.56), (0.0, 0.0, 0.0, 1.0)))
ob_post_original_001.location = (-0.3278, -1.24, 0.2504)
ob_post_original_001.scale = (0.009526, 0.009526, 0.2547)
ob_post_original_001.show_name = True
ob_post_original_001.lineart.crease_threshold = 0.0
ob_left_turn_sign_plate_001.parent = ob_left_turn_sign_plate
ob_left_turn_sign_plate_001.matrix_parent_inverse = Matrix(((2.541e-05, 2.725e-06, 106.6, -45.72), (-14.93, 1.485e-06, 9.537e-07, -4.911), (0.0, -11.63, 0.0, -14.56), (0.0, 0.0, 0.0, 1.0)))
ob_left_turn_sign_plate_001.location = (-0.3287, -1.252, 0.4562)
ob_left_turn_sign_plate_001.rotation_euler = (-1.571, 1.107e-07, 9.185e-08)
ob_left_turn_sign_plate_001.scale = (0.007195, 0.007195, 0.007195)
ob_left_turn_sign_plate_001.lineart.crease_threshold = 0.0
ob_left_turn_sign_plate_001.use_mesh_mirror_x = True
ob_road_narrows_sign_plate.location = (0.3179, -1.252, 0.4013)
ob_road_narrows_sign_plate.rotation_euler = (1.571, -1.571, 0.0)
ob_road_narrows_sign_plate.scale = (0.009382, 0.06697, 0.08597)
ob_road_narrows_sign_plate.show_name = True
ob_road_narrows_sign_plate.lineart.crease_threshold = 0.0
ob_road_narrows_sign_leg.parent = ob_road_narrows_sign_plate
ob_road_narrows_sign_leg.matrix_parent_inverse = Matrix(((1.271e-05, -2.549e-06, 106.6, -42.77), (-14.93, 1.237e-06, 0.0, 4.746), (4.547e-13, -11.63, 3.815e-06, -14.56), (0.0, 0.0, 0.0, 1.0)))
ob_road_narrows_sign_leg.location = (0.3175, -1.24, 0.2504)
ob_road_narrows_sign_leg.scale = (0.009526, 0.009526, 0.2547)
ob_road_narrows_sign_leg.show_name = True
ob_road_narrows_sign_leg.lineart.crease_threshold = 0.0
ob_road_narrows_sign_symbol.parent = ob_road_narrows_sign_plate
ob_road_narrows_sign_symbol.matrix_parent_inverse = Matrix(((1.271e-05, -2.549e-06, 106.6, -42.77), (-14.93, 1.237e-06, 0.0, 4.746), (4.547e-13, -11.63, 3.815e-06, -14.56), (0.0, 0.0, 0.0, 1.0)))
ob_road_narrows_sign_symbol.location = (0.3182, -1.252, 0.4259)
ob_road_narrows_sign_symbol.rotation_euler = (-1.571, -2.369e-07, -1.209e-07)
ob_road_narrows_sign_symbol.scale = (0.007363, 0.007363, 0.007363)
ob_road_narrows_sign_symbol.lineart.crease_threshold = 0.0
ob_road_narrows_sign_symbol.use_mesh_mirror_x = True
ob_road_narrows_right_sign_plate.location = (0.563, -1.254, 0.4061)
ob_road_narrows_right_sign_plate.rotation_euler = (1.571, -1.571, 0.0)
ob_road_narrows_right_sign_plate.scale = (0.009382, 0.06697, 0.08597)
ob_road_narrows_right_sign_plate.show_name = True
ob_road_narrows_right_sign_plate.lineart.crease_threshold = 0.0
ob_road_narrows_right_leg.parent = ob_road_narrows_right_sign_plate
ob_road_narrows_right_leg.matrix_parent_inverse = Matrix(((1.271e-05, -2.58e-06, 106.6, -43.28), (-14.93, 1.455e-06, 0.0, 8.407), (0.0, -11.63, 0.0, -14.59), (0.0, 0.0, 0.0, 1.0)))
ob_road_narrows_right_leg.location = (0.5657, -1.242, 0.2504)
ob_road_narrows_right_leg.scale = (0.009526, 0.009526, 0.2547)
ob_road_narrows_right_leg.show_name = True
ob_road_narrows_right_leg.lineart.crease_threshold = 0.0
ob_road_narrows_right_symbol.parent = ob_road_narrows_right_sign_plate
ob_road_narrows_right_symbol.matrix_parent_inverse = Matrix(((1.271e-05, -2.474e-06, 106.6, -41.51), (-14.93, 1.455e-06, 0.0, 8.407), (0.0, -11.63, 0.0, -14.59), (0.0, 0.0, 0.0, 1.0)))
ob_road_narrows_right_symbol.location = (0.5678, -1.254, 0.4216)
ob_road_narrows_right_symbol.rotation_euler = (-1.571, 2.314e-08, -2.314e-08)
ob_road_narrows_right_symbol.scale = (0.007363, 0.007363, 0.007363)
ob_road_narrows_right_symbol.lineart.crease_threshold = 0.0
ob_road_narrows_right_symbol.use_mesh_mirror_x = True
ob_road_narrows_left_sign_plate.location = (0.7528, -1.252, 0.4047)
ob_road_narrows_left_sign_plate.rotation_euler = (1.571, -1.571, 0.0)
ob_road_narrows_left_sign_plate.scale = (0.009382, 0.06697, 0.08597)
ob_road_narrows_left_sign_plate.show_name = True
ob_road_narrows_left_sign_plate.lineart.crease_threshold = 0.0
ob_road_narrows_left_leg.parent = ob_road_narrows_left_sign_plate
ob_road_narrows_left_leg.matrix_parent_inverse = Matrix(((-3.93e-06, 0.0, 106.6, -43.13), (-14.93, 9.537e-07, -1.907e-06, 11.24), (-3.471e-06, -11.63, 0.0, -14.56), (0.0, 0.0, 0.0, 1.0)))
ob_road_narrows_left_leg.location = (0.7531, -1.24, 0.2504)
ob_road_narrows_left_leg.scale = (0.009526, 0.009526, 0.2547)
ob_road_narrows_left_leg.show_name = True
ob_road_narrows_left_leg.lineart.crease_threshold = 0.0
ob_road_narrows_left_symbol.parent = ob_road_narrows_left_sign_plate
ob_road_narrows_left_symbol.matrix_parent_inverse = Matrix(((-3.93e-06, 0.0, 106.6, -43.13), (-14.93, 9.537e-07, -1.907e-06, 11.24), (-3.471e-06, -11.63, 0.0, -14.56), (0.0, 0.0, 0.0, 1.0)))
ob_road_narrows_left_symbol.location = (0.7498, -1.252, 0.437)
ob_road_narrows_left_symbol.rotation_euler = (-1.571, -2.314e-08, -3.142)
ob_road_narrows_left_symbol.scale = (0.007363, 0.007363, 0.007363)
ob_road_narrows_left_symbol.lineart.crease_threshold = 0.0
ob_road_narrows_left_symbol.use_mesh_mirror_x = True
ob_green_sign_plate.location = (-0.6485, 0.4529, 0.2509)
ob_green_sign_plate.rotation_euler = (-1.571, 0.0, 1.192e-07)
ob_green_sign_plate.scale = (0.1221, 0.04352, 0.07364)
ob_green_sign_plate.show_name = True
ob_green_sign_plate.lineart.crease_threshold = 0.0
ob_green_sign_text_2.parent = ob_green_sign_plate
ob_green_sign_text_2.matrix_parent_inverse = Matrix(((9.613, 1.431e-06, 0.0, 11.79), (-5.142e-07, -7.153e-07, -26.97, 8.627), (3.852e-06, 15.94, -6.967e-07, -64.63), (0.0, 0.0, 0.0, 1.0)))
ob_green_sign_text_2.location = (-1.285, 4.054, 0.2971)
ob_green_sign_text_2.rotation_euler = (1.571, 0.0, 1.192e-07)
ob_green_sign_text_2.scale = (0.026, 0.03045, 0.026)
ob_green_sign_text_2.lineart.crease_threshold = 0.0
ob_green_sign_text.parent = ob_green_sign_plate
ob_green_sign_text.matrix_parent_inverse = Matrix(((9.613, 1.431e-06, 0.0, 11.79), (-5.142e-07, -7.153e-07, -26.97, 8.627), (3.852e-06, 15.94, -6.967e-07, -64.63), (0.0, 0.0, 0.0, 1.0)))
ob_green_sign_text.location = (-1.285, 4.054, 0.3248)
ob_green_sign_text.rotation_euler = (1.571, 0.0, 1.192e-07)
ob_green_sign_text.scale = (0.026, 0.03045, 0.026)
ob_green_sign_text.lineart.crease_threshold = 0.0
ob_green_sign_legs.parent = ob_green_sign_plate
ob_green_sign_legs.matrix_parent_inverse = Matrix(((9.613, 1.431e-06, 0.0, 11.79), (-5.142e-07, -7.153e-07, -26.97, 8.627), (3.852e-06, 15.94, -6.967e-07, -64.63), (0.0, 0.0, 0.0, 1.0)))
ob_green_sign_legs.location = (-1.297, 4.064, 0.2277)
ob_green_sign_legs.rotation_euler = (0.0, 0.0, 1.192e-07)
ob_green_sign_legs.scale = (0.005076, 0.005076, 0.1357)
ob_green_sign_legs.lineart.crease_threshold = 0.0
ob_plane.location = (0.0, -0.5846, 0.0)
ob_plane.scale = (2.851, 2.851, 2.851)
ob_plane.lineart.crease_threshold = 0.0
ob_brown_sign_plate.location = (-1.038, 0.4529, 0.2113)
ob_brown_sign_plate.rotation_euler = (-1.571, 0.0, 1.192e-07)
ob_brown_sign_plate.scale = (0.104, 0.03708, 0.06274)
ob_brown_sign_plate.show_name = True
ob_brown_sign_plate.lineart.crease_threshold = 0.0
ob_brown_sign_legs.parent = ob_brown_sign_plate
ob_brown_sign_legs.matrix_parent_inverse = Matrix(((9.613, 1.431e-06, 0.0, 11.79), (-5.142e-07, -7.153e-07, -26.97, 8.627), (3.852e-06, 15.94, -6.967e-07, -64.63), (0.0, 0.0, 0.0, 1.0)))
ob_brown_sign_legs.location = (-1.297, 4.064, 0.2277)
ob_brown_sign_legs.rotation_euler = (0.0, 0.0, 1.192e-07)
ob_brown_sign_legs.scale = (0.005076, 0.005076, 0.1357)
ob_brown_sign_legs.lineart.crease_threshold = 0.0
ob_brown_sign_text.parent = ob_brown_sign_plate
ob_brown_sign_text.matrix_parent_inverse = Matrix(((9.613, 1.431e-06, 0.0, 11.79), (-5.142e-07, -7.153e-07, -26.97, 8.627), (3.852e-06, 15.94, -6.967e-07, -64.63), (0.0, 0.0, 0.0, 1.0)))
ob_brown_sign_text.location = (-1.312, 4.054, 0.3144)
ob_brown_sign_text.rotation_euler = (1.571, 0.0, 1.192e-07)
ob_brown_sign_text.scale = (0.026, 0.03045, 0.026)
ob_brown_sign_text.lineart.crease_threshold = 0.0
ob_left_pointing_white_sign_plate.location = (-0.3466, 0.5271, 0.2446)
ob_left_pointing_white_sign_plate.rotation_euler = (-1.571, 3.142, 0.0)
ob_left_pointing_white_sign_plate.scale = (0.1266, 0.07637, 0.07637)
ob_left_pointing_white_sign_plate.show_name = True
ob_left_pointing_white_sign_plate.lineart.crease_threshold = 0.0
ob_left_pointing_white_sign_text.parent = ob_left_pointing_white_sign_plate
ob_left_pointing_white_sign_text.matrix_parent_inverse = Matrix(((2.146e-06, -7.897, -1.192e-06, 36.01), (5.048e-07, -1.788e-06, 13.09, -4.624), (-13.09, 1.192e-06, 5.723e-07, -16.29), (0.0, 0.0, 0.0, 1.0)))
ob_left_pointing_white_sign_text.location = (-1.244, 4.466, 0.3806)
ob_left_pointing_white_sign_text.rotation_euler = (1.571, 0.0, 1.571)
ob_left_pointing_white_sign_text.scale = (0.03165, 0.03707, 0.03165)
ob_left_pointing_white_sign_text.lineart.crease_threshold = 0.0
ob_left_pointing_white_sign_legs.parent = ob_left_pointing_white_sign_plate
ob_left_pointing_white_sign_legs.matrix_parent_inverse = Matrix(((2.146e-06, -7.897, -1.192e-06, 36.01), (5.048e-07, -1.788e-06, 13.09, -4.624), (-13.09, 1.192e-06, 5.723e-07, -16.29), (0.0, 0.0, 0.0, 1.0)))
ob_left_pointing_white_sign_legs.location = (-1.255, 4.469, 0.2637)
ob_left_pointing_white_sign_legs.rotation_euler = (0.0, 0.0, 1.571)
ob_left_pointing_white_sign_legs.scale = (0.006179, 0.006179, 0.1652)
ob_left_pointing_white_sign_legs.lineart.crease_threshold = 0.0
ob_right_pointing_white_sign_plate.location = (-0.02633, 0.5271, 0.2446)
ob_right_pointing_white_sign_plate.rotation_euler = (-1.571, 0.0, 1.192e-07)
ob_right_pointing_white_sign_plate.scale = (0.1266, 0.07637, 0.07637)
ob_right_pointing_white_sign_plate.show_name = True
ob_right_pointing_white_sign_plate.lineart.crease_threshold = 0.0
ob_right_pointing_white_sign_text.parent = ob_right_pointing_white_sign_plate
ob_right_pointing_white_sign_text.matrix_parent_inverse = Matrix(((2.297e-06, 7.897, -0.0, -38.54), (5.048e-07, -5.96e-08, -13.09, 4.624), (-13.09, -4.768e-07, -5.723e-07, -16.29), (0.0, 0.0, 0.0, 1.0)))
ob_right_pointing_white_sign_text.location = (-1.244, 4.776, 0.3806)
ob_right_pointing_white_sign_text.rotation_euler = (1.571, 0.0, 1.571)
ob_right_pointing_white_sign_text.scale = (0.03165, 0.03707, 0.03165)
ob_right_pointing_white_sign_text.lineart.crease_threshold = 0.0
ob_right_pointing_white_sign_legs.parent = ob_right_pointing_white_sign_plate
ob_right_pointing_white_sign_legs.matrix_parent_inverse = Matrix(((2.297e-06, 7.897, -0.0, -38.54), (5.048e-07, -5.96e-08, -13.09, 4.624), (-13.09, -4.768e-07, -5.723e-07, -16.29), (0.0, 0.0, 0.0, 1.0)))
ob_right_pointing_white_sign_legs.location = (-1.255, 4.795, 0.2637)
ob_right_pointing_white_sign_legs.rotation_euler = (0.0, 0.0, 1.571)
ob_right_pointing_white_sign_legs.scale = (0.006179, 0.006179, 0.1652)
ob_right_pointing_white_sign_legs.lineart.crease_threshold = 0.0
ob_point.location = (-0.4706, -16.7, 11.8)
ob_point.rotation_euler = (0.9408, 1.794e-16, -0.09273)
ob_point.lineart.crease_threshold = 0.0
ob_lamp.location = (0.1118, 0.8066, 0.7472)
ob_lamp.rotation_euler = (0.6503, 0.05522, 1.866)
ob_lamp.lock_rotations_4d = False
ob_lamp.empty_display_type = 'ARROWS'
ob_lamp.color = (0.0, 0.0, 0.0, 0.0)
ob_lamp.lineart.crease_threshold = 0.0
ob_camera.location = (0.08093, -2.914, 0.2919)
ob_camera.rotation_euler = (1.571, -0.0, 0.0)
ob_camera.scale = (1.0, 1.0, 1.0)
ob_camera.lock_rotations_4d = False
ob_camera.empty_display_type = 'ARROWS'
ob_camera.color = (0.0, 0.0, 0.0, 0.0)
ob_camera.display_type = 'WIRE'
ob_camera.lineart.crease_threshold = 0.0
ob_road_sign_round_plate_blank.location = (-0.05895, -1.249, 0.488)
ob_road_sign_round_plate_blank.rotation_euler = (1.571, -0.0, 0.0)
ob_road_sign_round_plate_blank.scale = (0.07241, 0.07241, 0.07241)
ob_road_sign_round_plate_blank.show_name = True
ob_road_sign_round_plate_blank.lineart.crease_threshold = 0.0
ob_road_sign_triangle_plate_blank.location = (-0.4627, -1.254, 0.4294)
ob_road_sign_triangle_plate_blank.rotation_euler = (1.571, -1.571, 0.0)
ob_road_sign_triangle_plate_blank.scale = (0.009382, 0.06697, 0.08597)
ob_road_sign_triangle_plate_blank.show_name = True
ob_road_sign_triangle_plate_blank.lineart.crease_threshold = 0.0
ob_post_original.location = (-0.4626, -1.238, 0.2504)
ob_post_original.scale = (0.009526, 0.009526, 0.2547)
ob_post_original.show_name = True
ob_post_original.lineart.crease_threshold = 0.0

# ---- collection membership
col_collection_1.objects.link(ob_speed_limit_sign_plate)
col_collection_1.objects.link(ob_speed_limit_sign_leg)
col_collection_1.objects.link(ob_speed_limit_sign_text)
col_collection_1.objects.link(ob_give_way_sign_plate)
col_collection_1.objects.link(ob_give_way_sign_leg)
col_collection_1.objects.link(ob_give_way_text_1)
col_collection_1.objects.link(ob_give_way_text_2)
col_collection_1.objects.link(ob_road_bend_sign_plate)
col_collection_1.objects.link(ob_road_bend_sign_leg)
col_collection_1.objects.link(ob_road_bend_sign_symbol)
col_collection_1.objects.link(ob_left_turn_sign_plate)
col_collection_1.objects.link(ob_post_original_001)
col_collection_1.objects.link(ob_left_turn_sign_plate_001)
col_collection_1.objects.link(ob_road_narrows_sign_plate)
col_collection_1.objects.link(ob_road_narrows_sign_leg)
col_collection_1.objects.link(ob_road_narrows_sign_symbol)
col_collection_1.objects.link(ob_road_narrows_right_sign_plate)
col_collection_1.objects.link(ob_road_narrows_right_leg)
col_collection_1.objects.link(ob_road_narrows_right_symbol)
col_collection_1.objects.link(ob_road_narrows_left_sign_plate)
col_collection_1.objects.link(ob_road_narrows_left_leg)
col_collection_1.objects.link(ob_road_narrows_left_symbol)
col_collection_1.objects.link(ob_green_sign_plate)
col_collection_1.objects.link(ob_green_sign_text_2)
col_collection_1.objects.link(ob_green_sign_text)
col_collection_1.objects.link(ob_green_sign_legs)
col_collection_1.objects.link(ob_plane)
col_collection_1.objects.link(ob_brown_sign_plate)
col_collection_1.objects.link(ob_brown_sign_legs)
col_collection_1.objects.link(ob_brown_sign_text)
col_collection_1.objects.link(ob_left_pointing_white_sign_plate)
col_collection_1.objects.link(ob_left_pointing_white_sign_text)
col_collection_1.objects.link(ob_left_pointing_white_sign_legs)
col_collection_1.objects.link(ob_right_pointing_white_sign_plate)
col_collection_1.objects.link(ob_right_pointing_white_sign_text)
col_collection_1.objects.link(ob_right_pointing_white_sign_legs)
col_collection_1.objects.link(ob_point)
col_collection_1.objects.link(ob_lamp)
col_collection_1.objects.link(ob_camera)
col_collection_2.objects.link(ob_road_sign_round_plate_blank)
col_collection_2.objects.link(ob_road_sign_triangle_plate_blank)
col_collection_2.objects.link(ob_post_original)

# ---- scene / render settings (as saved in the file)
scene.camera = ob_camera
scene.frame_start = 1; scene.frame_end = 250; scene.frame_set(1)
scene.render.engine = 'BLENDER_EEVEE_NEXT'
scene.render.image_settings.color_mode = 'RGB'
scene.render.image_settings.compression = 100
scene.render.resolution_x = 1024
scene.render.resolution_y = 650
scene.render.dither_intensity = 0.0
scene.render.bake_margin = 2
scene.render.bake_bias = 0.0
scene.cycles.use_denoising = False
scene.cycles.samples = 10
scene.cycles.sampling_pattern = 'TABULATED_SOBOL'
scene.cycles.light_sampling_threshold = 0.0
scene.cycles.use_adaptive_sampling = False
scene.cycles.use_light_tree = False
scene.cycles.blur_glossy = 0.0
scene.cycles.volume_bounces = 1
scene.cycles.pixel_filter_type = 'GAUSSIAN'
scene.cycles.sample_clamp_indirect = 0.0
scene.view_settings.view_transform = 'Standard'
bpy.context.view_layer.update()
